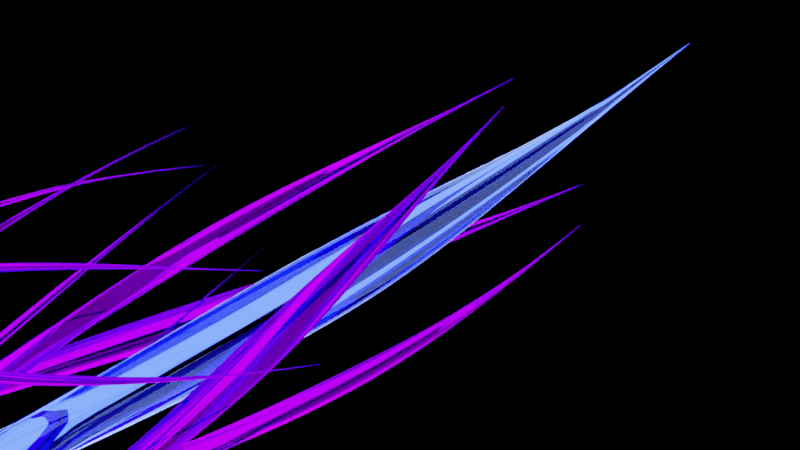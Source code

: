 # Source: untitled.blend  (saved by Blender 2.82.7; exported with 4.5.12 LTS)
import bpy
from mathutils import Matrix  # noqa: F401  (used for matrix-valued properties, if any)

bpy.ops.wm.read_factory_settings(use_empty=True)
scene = bpy.context.scene
scene.name = 'Scene'

# ---- collections
col_collection = bpy.data.collections.new('Collection'); scene.collection.children.link(col_collection)

# ---- materials (node trees are filled in below, after node groups)
mat_material = bpy.data.materials.new('Material')
mat_material.alpha_threshold = 0.0
mat_material.line_color = (0.0, 0.0, 0.0, 1.0)
mat_material_001 = bpy.data.materials.new('Material.001')
mat_new = bpy.data.materials.new('New')
mat_new.alpha_threshold = 0.0
mat_new.line_color = (0.0, 0.0, 0.0, 1.0)

# ---- material node trees
mat_material.use_nodes = True; mat_material.node_tree.nodes.clear()
_N = mat_material.node_tree.nodes; _L = mat_material.node_tree.links
n0 = _N.new('ShaderNodeOutputMaterial'); n0.name = 'Material Output'; n0.location = (438, 300)
n1 = _N.new('ShaderNodeBsdfGlass'); n1.name = 'Glass BSDF'; n1.location = (211, 330)
n1.distribution = 'BECKMANN'
n1.inputs[2].default_value = 1.45
n2 = _N.new('ShaderNodeTexGradient'); n2.name = 'Gradient Texture'; n2.location = (-329, 342)
n3 = _N.new('ShaderNodeValToRGB'); n3.name = 'ColorRamp'; n3.location = (-109, 342)
while len(n3.color_ramp.elements) > 1: n3.color_ramp.elements.remove(n3.color_ramp.elements[-1])
n3.color_ramp.elements[0].position = 0.0; n3.color_ramp.elements[0].color = (0.1434, 0.2147, 0.839, 1.0)
_e = n3.color_ramp.elements.new(1.0); _e.color = (0.01002, 1.0, 1.0, 1.0)
_L.new(n1.outputs[0], n0.inputs[0])
_L.new(n2.outputs[0], n3.inputs[0])
_L.new(n3.outputs[0], n1.inputs[0])
n0.is_active_output = True
mat_material_001.use_nodes = True; mat_material_001.node_tree.nodes.clear()
_N = mat_material_001.node_tree.nodes; _L = mat_material_001.node_tree.links
n0 = _N.new('ShaderNodeOutputMaterial'); n0.name = 'Material Output'; n0.location = (300, 300)
n1 = _N.new('ShaderNodeEmission'); n1.name = 'Emission'; n1.location = (108, 297)
n1.inputs[1].default_value = 10.0
_L.new(n1.outputs[0], n0.inputs[0])
n0.is_active_output = True
mat_new.use_nodes = True; mat_new.node_tree.nodes.clear()
_N = mat_new.node_tree.nodes; _L = mat_new.node_tree.links
n0 = _N.new('ShaderNodeOutputMaterial'); n0.name = 'Material Output'; n0.location = (438, 300)
n1 = _N.new('ShaderNodeBsdfGlass'); n1.name = 'Glass BSDF'; n1.location = (211, 330)
n1.distribution = 'BECKMANN'
n1.inputs[2].default_value = 1.45
n2 = _N.new('ShaderNodeTexGradient'); n2.name = 'Gradient Texture'; n2.location = (-329, 342)
n3 = _N.new('ShaderNodeValToRGB'); n3.name = 'ColorRamp'; n3.location = (-109, 342)
while len(n3.color_ramp.elements) > 1: n3.color_ramp.elements.remove(n3.color_ramp.elements[-1])
n3.color_ramp.elements[0].position = 0.0; n3.color_ramp.elements[0].color = (0.2662, 0.0, 0.6873, 1.0)
_e = n3.color_ramp.elements.new(1.0); _e.color = (0.0, 1.0, 0.7162, 1.0)
_L.new(n1.outputs[0], n0.inputs[0])
_L.new(n2.outputs[0], n3.inputs[0])
_L.new(n3.outputs[0], n1.inputs[0])
n0.is_active_output = True

# ---- world
world_world = bpy.data.worlds.new('World'); scene.world = world_world
world_world.use_nodes = True; world_world.node_tree.nodes.clear()
_N = world_world.node_tree.nodes; _L = world_world.node_tree.links
n0 = _N.new('ShaderNodeOutputWorld'); n0.name = 'World Output'; n0.location = (300, 300)
n1 = _N.new('ShaderNodeBackground'); n1.name = 'Background'; n1.location = (10, 300)
n1.inputs[0].default_value = (0.0, 0.0, 0.0, 1.0)
_L.new(n1.outputs[0], n0.inputs[0])
n0.is_active_output = True
world_world.color = (0.05088, 0.05088, 0.05088)
world_world.use_sun_shadow = False
world_world.sun_shadow_jitter_overblur = 0.0

# ---- cameras
cam_camera_001 = bpy.data.cameras.new('Camera.001')

# ---- meshes
me_cube = bpy.data.meshes.new('Cube')
me_cube.from_pydata([(1.585, -1.136e-08, -8.209e-09), (1.585, -1.136e-08, -8.209e-09), (1.585, -1.136e-08, -8.209e-09), (1.585, -1.136e-08, -8.209e-09), (-1.585, -1.136e-08, -8.209e-09), (-1.585, -1.136e-08, -8.209e-09), (-1.585, -1.136e-08, -8.209e-09), (-1.585, -1.136e-08, -8.209e-09), (1.373, 0.06135, -0.06135), (1.162, 0.1818, -0.1818), (0.9509, 0.3056, -0.3056), (0.7396, 0.3961, -0.3961), (0.5283, 0.4225, -0.4225), (0.317, 0.417, -0.417), (0.1057, 0.4052, -0.4052), (-0.1057, 0.3797, -0.3797), (-0.317, 0.3416, -0.3416), (-0.5283, 0.29, -0.29), (-0.7396, 0.2143, -0.2143), (-0.9509, 0.1413, -0.1413), (-1.162, 0.07084, -0.07084), (-1.373, 0.02103, -0.02103), (1.373, -0.06135, 0.06135), (1.162, -0.1818, 0.1818), (0.9509, -0.3056, 0.3056), (0.7396, -0.3961, 0.3961), (0.5283, -0.4225, 0.4225), (0.317, -0.417, 0.417), (0.1057, -0.4052, 0.4052), (-0.1057, -0.3797, 0.3797), (-0.317, -0.3416, 0.3416), (-0.5283, -0.29, 0.29), (-0.7396, -0.2143, 0.2143), (-0.9509, -0.1413, 0.1413), (-1.162, -0.07084, 0.07084), (-1.373, -0.02103, 0.02103), (-1.373, -0.02103, -0.02103), (-1.162, -0.07084, -0.07084), (-0.9509, -0.1413, -0.1413), (-0.7396, -0.2143, -0.2143), (-0.5283, -0.29, -0.29), (-0.317, -0.3416, -0.3416), (-0.1057, -0.3797, -0.3797), (0.1057, -0.4052, -0.4052), (0.317, -0.417, -0.417), (0.5283, -0.4225, -0.4225), (0.7396, -0.3961, -0.3961), (0.9509, -0.3056, -0.3056), (1.162, -0.1818, -0.1818), (1.373, -0.06135, -0.06135), (-1.373, 0.02103, 0.02103), (-1.162, 0.07084, 0.07084), (-0.9509, 0.1413, 0.1413), (-0.7396, 0.2143, 0.2143), (-0.5283, 0.29, 0.29), (-0.317, 0.3416, 0.3416), (-0.1057, 0.3797, 0.3797), (0.1057, 0.4052, 0.4052), (0.317, 0.417, 0.417), (0.5283, 0.4225, 0.4225), (0.7396, 0.3961, 0.3961), (0.9509, 0.3056, 0.3056), (1.162, 0.1818, 0.1818), (1.373, 0.06135, 0.06135)], [], [(50, 4, 6, 35), (36, 35, 6, 7), (7, 6, 4, 5), (8, 1, 3, 49), (1, 0, 2, 3), (8, 63, 0, 1), (5, 4, 50, 21), (21, 50, 51, 20), (20, 51, 52, 19), (19, 52, 53, 18), (18, 53, 54, 17), (17, 54, 55, 16), (16, 55, 56, 15), (15, 56, 57, 14), (14, 57, 58, 13), (13, 58, 59, 12), (12, 59, 60, 11), (11, 60, 61, 10), (10, 61, 62, 9), (9, 62, 63, 8), (5, 21, 36, 7), (21, 20, 37, 36), (20, 19, 38, 37), (19, 18, 39, 38), (18, 17, 40, 39), (17, 16, 41, 40), (16, 15, 42, 41), (15, 14, 43, 42), (14, 13, 44, 43), (13, 12, 45, 44), (12, 11, 46, 45), (11, 10, 47, 46), (10, 9, 48, 47), (9, 8, 49, 48), (3, 2, 22, 49), (49, 22, 23, 48), (48, 23, 24, 47), (47, 24, 25, 46), (46, 25, 26, 45), (45, 26, 27, 44), (44, 27, 28, 43), (43, 28, 29, 42), (42, 29, 30, 41), (41, 30, 31, 40), (40, 31, 32, 39), (39, 32, 33, 38), (38, 33, 34, 37), (37, 34, 35, 36), (0, 63, 22, 2), (63, 62, 23, 22), (62, 61, 24, 23), (61, 60, 25, 24), (60, 59, 26, 25), (59, 58, 27, 26), (58, 57, 28, 27), (57, 56, 29, 28), (56, 55, 30, 29), (55, 54, 31, 30), (54, 53, 32, 31), (53, 52, 33, 32), (52, 51, 34, 33), (51, 50, 35, 34)])
me_cube.polygons.foreach_set('use_smooth', [True] * 62)
_uv = me_cube.uv_layers.new(name='UVMap')
_uv.uv.foreach_set('vector', [0.8583, 0.5, 0.875, 0.5, 0.875, 0.75, 0.8583, 0.75, 0.375, 0.9833, 0.625, 0.9833, 0.625, 1.0, 0.375, 1.0, 0.375, 0.0, 0.625, 0.0, 0.625, 0.25, 0.375, 0.25, 0.3583, 0.5, 0.375, 0.5, 0.375, 0.75, 0.3583, 0.75, 0.375, 0.5, 0.625, 0.5, 0.625, 0.75, 0.375, 0.75, 0.375, 0.4833, 0.625, 0.4833, 0.625, 0.5, 0.375, 0.5, 0.375, 0.25, 0.625, 0.25, 0.625, 0.2667, 0.375, 0.2667, 0.375, 0.2667, 0.625, 0.2667, 0.625, 0.2833, 0.375, 0.2833, 0.375, 0.2833, 0.625, 0.2833, 0.625, 0.3, 0.375, 0.3, 0.375, 0.3, 0.625, 0.3, 0.625, 0.3167, 0.375, 0.3167, 0.375, 0.3167, 0.625, 0.3167, 0.625, 0.3333, 0.375, 0.3333, 0.375, 0.3333, 0.625, 0.3333, 0.625, 0.35, 0.375, 0.35, 0.375, 0.35, 0.625, 0.35, 0.625, 0.3667, 0.375, 0.3667, 0.375, 0.3667, 0.625, 0.3667, 0.625, 0.3833, 0.375, 0.3833, 0.375, 0.3833, 0.625, 0.3833, 0.625, 0.4, 0.375, 0.4, 0.375, 0.4, 0.625, 0.4, 0.625, 0.4167, 0.375, 0.4167, 0.375, 0.4167, 0.625, 0.4167, 0.625, 0.4333, 0.375, 0.4333, 0.375, 0.4333, 0.625, 0.4333, 0.625, 0.45, 0.375, 0.45, 0.375, 0.45, 0.625, 0.45, 0.625, 0.4667, 0.375, 0.4667, 0.375, 0.4667, 0.625, 0.4667, 0.625, 0.4833, 0.375, 0.4833, 0.125, 0.5, 0.1417, 0.5, 0.1417, 0.75, 0.125, 0.75, 0.1417, 0.5, 0.1583, 0.5, 0.1583, 0.75, 0.1417, 0.75, 0.1583, 0.5, 0.175, 0.5, 0.175, 0.75, 0.1583, 0.75, 0.175, 0.5, 0.1917, 0.5, 0.1917, 0.75, 0.175, 0.75, 0.1917, 0.5, 0.2083, 0.5, 0.2083, 0.75, 0.1917, 0.75, 0.2083, 0.5, 0.225, 0.5, 0.225, 0.75, 0.2083, 0.75, 0.225, 0.5, 0.2417, 0.5, 0.2417, 0.75, 0.225, 0.75, 0.2417, 0.5, 0.2583, 0.5, 0.2583, 0.75, 0.2417, 0.75, 0.2583, 0.5, 0.275, 0.5, 0.275, 0.75, 0.2583, 0.75, 0.275, 0.5, 0.2917, 0.5, 0.2917, 0.75, 0.275, 0.75, 0.2917, 0.5, 0.3083, 0.5, 0.3083, 0.75, 0.2917, 0.75, 0.3083, 0.5, 0.325, 0.5, 0.325, 0.75, 0.3083, 0.75, 0.325, 0.5, 0.3417, 0.5, 0.3417, 0.75, 0.325, 0.75, 0.3417, 0.5, 0.3583, 0.5, 0.3583, 0.75, 0.3417, 0.75, 0.375, 0.75, 0.625, 0.75, 0.625, 0.7667, 0.375, 0.7667, 0.375, 0.7667, 0.625, 0.7667, 0.625, 0.7833, 0.375, 0.7833, 0.375, 0.7833, 0.625, 0.7833, 0.625, 0.8, 0.375, 0.8, 0.375, 0.8, 0.625, 0.8, 0.625, 0.8167, 0.375, 0.8167, 0.375, 0.8167, 0.625, 0.8167, 0.625, 0.8333, 0.375, 0.8333, 0.375, 0.8333, 0.625, 0.8333, 0.625, 0.85, 0.375, 0.85, 0.375, 0.85, 0.625, 0.85, 0.625, 0.8667, 0.375, 0.8667, 0.375, 0.8667, 0.625, 0.8667, 0.625, 0.8833, 0.375, 0.8833, 0.375, 0.8833, 0.625, 0.8833, 0.625, 0.9, 0.375, 0.9, 0.375, 0.9, 0.625, 0.9, 0.625, 0.9167, 0.375, 0.9167, 0.375, 0.9167, 0.625, 0.9167, 0.625, 0.9333, 0.375, 0.9333, 0.375, 0.9333, 0.625, 0.9333, 0.625, 0.95, 0.375, 0.95, 0.375, 0.95, 0.625, 0.95, 0.625, 0.9667, 0.375, 0.9667, 0.375, 0.9667, 0.625, 0.9667, 0.625, 0.9833, 0.375, 0.9833, 0.625, 0.5, 0.6417, 0.5, 0.6417, 0.75, 0.625, 0.75, 0.6417, 0.5, 0.6583, 0.5, 0.6583, 0.75, 0.6417, 0.75, 0.6583, 0.5, 0.675, 0.5, 0.675, 0.75, 0.6583, 0.75, 0.675, 0.5, 0.6917, 0.5, 0.6917, 0.75, 0.675, 0.75, 0.6917, 0.5, 0.7083, 0.5, 0.7083, 0.75, 0.6917, 0.75, 0.7083, 0.5, 0.725, 0.5, 0.725, 0.75, 0.7083, 0.75, 0.725, 0.5, 0.7417, 0.5, 0.7417, 0.75, 0.725, 0.75, 0.7417, 0.5, 0.7583, 0.5, 0.7583, 0.75, 0.7417, 0.75, 0.7583, 0.5, 0.775, 0.5, 0.775, 0.75, 0.7583, 0.75, 0.775, 0.5, 0.7917, 0.5, 0.7917, 0.75, 0.775, 0.75, 0.7917, 0.5, 0.8083, 0.5, 0.8083, 0.75, 0.7917, 0.75, 0.8083, 0.5, 0.825, 0.5, 0.825, 0.75, 0.8083, 0.75, 0.825, 0.5, 0.8417, 0.5, 0.8417, 0.75, 0.825, 0.75, 0.8417, 0.5, 0.8583, 0.5, 0.8583, 0.75, 0.8417, 0.75])
me_cube.materials.append(mat_material)
me_cube.use_remesh_preserve_volume = False
me_cube.use_remesh_preserve_attributes = False
me_cube.use_mirror_vertex_groups = False
me_cube.update()
me_plane = bpy.data.meshes.new('Plane')
me_plane.from_pydata([(-1.0, -1.0, 0.0), (1.0, -1.0, 0.0), (-1.0, 1.0, 0.0), (1.0, 1.0, 0.0)], [], [(0, 1, 3, 2)])
_uv = me_plane.uv_layers.new(name='UVMap')
_uv.uv.foreach_set('vector', [0.0, 0.0, 1.0, 0.0, 1.0, 1.0, 0.0, 1.0])
me_plane.materials.append(mat_material_001)
me_plane.use_remesh_fix_poles = True
me_plane.use_remesh_preserve_attributes = False
me_plane.use_mirror_vertex_groups = False
me_plane.update()
me_plane_001 = bpy.data.meshes.new('Plane.001')
me_plane_001.from_pydata([(-1.0, -1.0, 0.0), (1.0, -1.0, 0.0), (-1.0, 1.0, 0.0), (1.0, 1.0, 0.0)], [], [(0, 1, 3, 2)])
_uv = me_plane_001.uv_layers.new(name='UVMap')
_uv.uv.foreach_set('vector', [0.0, 0.0, 1.0, 0.0, 1.0, 1.0, 0.0, 1.0])
me_plane_001.materials.append(mat_material_001)
me_plane_001.use_remesh_fix_poles = True
me_plane_001.use_remesh_preserve_attributes = False
me_plane_001.use_mirror_vertex_groups = False
me_plane_001.update()
me_cube_001 = bpy.data.meshes.new('Cube.001')
me_cube_001.from_pydata([(0.5413, -0.4369, 2.895), (0.5413, -0.4369, 2.895), (0.5413, -0.4369, 2.895), (0.5413, -0.4369, 2.895), (-1.844, -0.4369, 2.895), (-1.844, -0.4369, 2.895), (-1.844, -0.4369, 2.895), (-1.844, -0.4369, 2.895), (0.4009, -0.4369, 2.893), (0.2779, -0.4369, 2.889), (0.1477, -0.4369, 2.882), (-0.004663, -0.4369, 2.872), (-0.1814, -0.4369, 2.867), (-0.3694, -0.4369, 2.867), (-0.558, -0.4369, 2.869), (-0.7438, -0.4369, 2.873), (-0.9226, -0.4369, 2.878), (-1.092, -0.4369, 2.883), (-1.251, -0.4369, 2.887), (-1.401, -0.4369, 2.891), (-1.546, -0.4369, 2.893), (-1.692, -0.4369, 2.894), (0.3823, -0.4369, 2.904), (0.2259, -0.4369, 2.928), (0.06417, -0.4369, 2.953), (-0.09488, -0.4369, 2.976), (-0.2539, -0.4369, 2.987), (-0.413, -0.4369, 2.987), (-0.572, -0.4369, 2.984), (-0.7311, -0.4369, 2.975), (-0.8901, -0.4369, 2.963), (-1.049, -0.4369, 2.948), (-1.208, -0.4369, 2.933), (-1.367, -0.4369, 2.919), (-1.526, -0.4369, 2.906), (-1.685, -0.4369, 2.898), (-1.688, -0.4401, 2.896), (-1.536, -0.4487, 2.9), (-1.383, -0.4613, 2.905), (-1.228, -0.4767, 2.911), (-1.069, -0.4933, 2.917), (-0.9048, -0.5094, 2.922), (-0.7367, -0.5232, 2.926), (-0.5659, -0.5328, 2.929), (-0.3939, -0.5365, 2.93), (-0.2222, -0.5364, 2.93), (-0.05488, -0.5242, 2.927), (0.1023, -0.4985, 2.918), (0.2504, -0.4695, 2.908), (0.3914, -0.4463, 2.899), (-1.688, -0.4337, 2.896), (-1.536, -0.4251, 2.9), (-1.383, -0.4125, 2.905), (-1.228, -0.3971, 2.911), (-1.069, -0.3805, 2.917), (-0.9048, -0.3644, 2.922), (-0.7367, -0.3506, 2.926), (-0.5659, -0.341, 2.929), (-0.3939, -0.3373, 2.93), (-0.2222, -0.3374, 2.93), (-0.05488, -0.3496, 2.927), (0.1023, -0.3753, 2.918), (0.2504, -0.4043, 2.908), (0.3914, -0.4275, 2.899), (0.5413, 1.701, 0.757), (0.5413, 1.701, 0.757), (0.5413, 1.701, 0.757), (0.5413, 1.701, 0.757), (-1.844, 1.701, 0.757), (-1.844, 1.701, 0.757), (-1.844, 1.701, 0.757), (-1.844, 1.701, 0.757), (0.3914, 1.705, 0.7476), (0.2504, 1.715, 0.7244), (0.1023, 1.725, 0.6954), (-0.05488, 1.733, 0.6697), (-0.2222, 1.736, 0.6575), (-0.3939, 1.736, 0.6575), (-0.5659, 1.735, 0.6611), (-0.7367, 1.733, 0.6707), (-0.9048, 1.728, 0.6846), (-1.069, 1.723, 0.7006), (-1.228, 1.717, 0.7172), (-1.383, 1.711, 0.7326), (-1.536, 1.706, 0.7453), (-1.688, 1.702, 0.7539), (0.3914, 1.705, 0.7664), (0.2504, 1.715, 0.7896), (0.1023, 1.725, 0.8186), (-0.05488, 1.733, 0.8443), (-0.2222, 1.736, 0.8565), (-0.3939, 1.736, 0.8566), (-0.5659, 1.735, 0.853), (-0.7367, 1.733, 0.8433), (-0.9048, 1.728, 0.8295), (-1.069, 1.723, 0.8134), (-1.228, 1.717, 0.7968), (-1.383, 1.711, 0.7815), (-1.536, 1.706, 0.7688), (-1.688, 1.702, 0.7602), (-1.692, 1.7, 0.757), (-1.546, 1.699, 0.757), (-1.401, 1.697, 0.757), (-1.251, 1.693, 0.757), (-1.092, 1.689, 0.757), (-0.9226, 1.684, 0.757), (-0.7438, 1.679, 0.757), (-0.558, 1.675, 0.757), (-0.3694, 1.673, 0.757), (-0.1814, 1.673, 0.757), (-0.004663, 1.679, 0.757), (0.1477, 1.688, 0.757), (0.2779, 1.695, 0.757), (0.4009, 1.699, 0.757), (-1.685, 1.704, 0.757), (-1.526, 1.712, 0.757), (-1.367, 1.725, 0.757), (-1.208, 1.739, 0.757), (-1.049, 1.754, 0.757), (-0.8901, 1.769, 0.757), (-0.7311, 1.781, 0.757), (-0.572, 1.79, 0.757), (-0.413, 1.793, 0.757), (-0.2539, 1.793, 0.757), (-0.09488, 1.782, 0.757), (0.06417, 1.759, 0.757), (0.2259, 1.734, 0.757), (0.3823, 1.71, 0.757), (0.5413, -2.574, 0.757), (0.5413, -2.574, 0.757), (0.5413, -2.574, 0.757), (0.5413, -2.574, 0.757), (-1.844, -2.574, 0.757), (-1.844, -2.574, 0.757), (-1.844, -2.574, 0.757), (-1.844, -2.574, 0.757), (0.3914, -2.578, 0.7476), (0.2504, -2.588, 0.7244), (0.1023, -2.598, 0.6954), (-0.05488, -2.607, 0.6697), (-0.2222, -2.61, 0.6575), (-0.3939, -2.61, 0.6575), (-0.5659, -2.609, 0.6611), (-0.7367, -2.606, 0.6707), (-0.9048, -2.602, 0.6846), (-1.069, -2.597, 0.7006), (-1.228, -2.59, 0.7172), (-1.383, -2.585, 0.7326), (-1.536, -2.579, 0.7453), (-1.688, -2.576, 0.7539), (0.3914, -2.578, 0.7664), (0.2504, -2.588, 0.7896), (0.1023, -2.598, 0.8186), (-0.05488, -2.607, 0.8443), (-0.2222, -2.61, 0.8565), (-0.3939, -2.61, 0.8566), (-0.5659, -2.609, 0.853), (-0.7367, -2.606, 0.8433), (-0.9048, -2.602, 0.8295), (-1.069, -2.597, 0.8134), (-1.228, -2.59, 0.7968), (-1.383, -2.585, 0.7815), (-1.536, -2.579, 0.7688), (-1.688, -2.576, 0.7602), (-1.685, -2.578, 0.757), (-1.526, -2.586, 0.757), (-1.367, -2.598, 0.757), (-1.208, -2.613, 0.757), (-1.049, -2.628, 0.757), (-0.8901, -2.643, 0.757), (-0.7311, -2.655, 0.757), (-0.572, -2.664, 0.757), (-0.413, -2.667, 0.757), (-0.2539, -2.667, 0.757), (-0.09488, -2.656, 0.757), (0.06417, -2.633, 0.757), (0.2259, -2.608, 0.757), (0.3823, -2.584, 0.757), (-1.692, -2.574, 0.757), (-1.546, -2.573, 0.757), (-1.401, -2.57, 0.757), (-1.251, -2.567, 0.757), (-1.092, -2.563, 0.757), (-0.9226, -2.558, 0.757), (-0.7438, -2.553, 0.757), (-0.558, -2.549, 0.757), (-0.3694, -2.547, 0.757), (-0.1814, -2.547, 0.757), (-0.004663, -2.552, 0.757), (0.1477, -2.561, 0.757), (0.2779, -2.569, 0.757), (0.4009, -2.573, 0.757), (0.5413, -0.4369, -1.381), (0.5413, -0.4369, -1.381), (0.5413, -0.4369, -1.381), (0.5413, -0.4369, -1.381), (-1.844, -0.4369, -1.381), (-1.844, -0.4369, -1.381), (-1.844, -0.4369, -1.381), (-1.844, -0.4369, -1.381), (0.3823, -0.4369, -1.39), (0.2259, -0.4369, -1.414), (0.06417, -0.4369, -1.439), (-0.09488, -0.4369, -1.462), (-0.2539, -0.4369, -1.473), (-0.413, -0.4369, -1.473), (-0.572, -0.4369, -1.47), (-0.7311, -0.4369, -1.461), (-0.8901, -0.4369, -1.449), (-1.049, -0.4369, -1.434), (-1.208, -0.4369, -1.419), (-1.367, -0.4369, -1.404), (-1.526, -0.4369, -1.392), (-1.685, -0.4369, -1.384), (0.4009, -0.4369, -1.379), (0.2779, -0.4369, -1.375), (0.1477, -0.4369, -1.367), (-0.004663, -0.4369, -1.358), (-0.1814, -0.4369, -1.353), (-0.3694, -0.4369, -1.353), (-0.558, -0.4369, -1.355), (-0.7438, -0.4369, -1.359), (-0.9226, -0.4369, -1.364), (-1.092, -0.4369, -1.369), (-1.251, -0.4369, -1.373), (-1.401, -0.4369, -1.377), (-1.546, -0.4369, -1.379), (-1.692, -0.4369, -1.38), (-1.688, -0.4401, -1.382), (-1.536, -0.4487, -1.385), (-1.383, -0.4613, -1.391), (-1.228, -0.4767, -1.397), (-1.069, -0.4933, -1.403), (-0.9048, -0.5094, -1.408), (-0.7367, -0.5232, -1.412), (-0.5659, -0.5328, -1.415), (-0.3939, -0.5365, -1.416), (-0.2222, -0.5364, -1.416), (-0.05488, -0.5242, -1.413), (0.1023, -0.4985, -1.404), (0.2504, -0.4695, -1.394), (0.3914, -0.4463, -1.385), (-1.688, -0.4337, -1.382), (-1.536, -0.4251, -1.385), (-1.383, -0.4125, -1.391), (-1.228, -0.3971, -1.397), (-1.069, -0.3805, -1.403), (-0.9048, -0.3644, -1.408), (-0.7367, -0.3506, -1.412), (-0.5659, -0.341, -1.415), (-0.3939, -0.3373, -1.416), (-0.2222, -0.3374, -1.416), (-0.05488, -0.3496, -1.413), (0.1023, -0.3753, -1.404), (0.2504, -0.4043, -1.394), (0.3914, -0.4275, -1.385), (0.5413, 1.075, 2.269), (0.5413, 1.075, 2.269), (0.5413, 1.075, 2.269), (0.5413, 1.075, 2.269), (-1.844, 1.075, 2.269), (-1.844, 1.075, 2.269), (-1.844, 1.075, 2.269), (-1.844, 1.075, 2.269), (0.4009, 1.074, 2.268), (0.2779, 1.071, 2.265), (0.1477, 1.065, 2.259), (-0.004663, 1.059, 2.253), (-0.1814, 1.055, 2.249), (-0.3694, 1.055, 2.249), (-0.558, 1.056, 2.25), (-0.7438, 1.059, 2.253), (-0.9226, 1.063, 2.257), (-1.092, 1.066, 2.26), (-1.251, 1.069, 2.263), (-1.401, 1.072, 2.266), (-1.546, 1.073, 2.267), (-1.692, 1.074, 2.268), (0.3823, 1.081, 2.275), (0.2259, 1.098, 2.292), (0.06417, 1.116, 2.31), (-0.09488, 1.132, 2.326), (-0.2539, 1.14, 2.334), (-0.413, 1.14, 2.334), (-0.572, 1.138, 2.331), (-0.7311, 1.132, 2.325), (-0.8901, 1.123, 2.317), (-1.049, 1.113, 2.307), (-1.208, 1.102, 2.296), (-1.367, 1.091, 2.285), (-1.526, 1.083, 2.277), (-1.685, 1.077, 2.271), (-1.688, 1.073, 2.272), (-1.536, 1.07, 2.28), (-1.383, 1.064, 2.293), (-1.228, 1.058, 2.308), (-1.069, 1.05, 2.324), (-0.9048, 1.043, 2.339), (-0.7367, 1.036, 2.352), (-0.5659, 1.031, 2.361), (-0.3939, 1.029, 2.364), (-0.2222, 1.029, 2.364), (-0.05488, 1.036, 2.353), (0.1023, 1.048, 2.329), (0.2504, 1.061, 2.301), (0.3914, 1.071, 2.278), (-1.688, 1.078, 2.267), (-1.536, 1.086, 2.264), (-1.383, 1.099, 2.258), (-1.228, 1.114, 2.252), (-1.069, 1.13, 2.244), (-0.9048, 1.145, 2.237), (-0.7367, 1.158, 2.23), (-0.5659, 1.167, 2.225), (-0.3939, 1.17, 2.223), (-0.2222, 1.17, 2.223), (-0.05488, 1.159, 2.23), (0.1023, 1.135, 2.242), (0.2504, 1.107, 2.255), (0.3914, 1.084, 2.265), (0.5413, 1.075, -0.7545), (0.5413, 1.075, -0.7545), (0.5413, 1.075, -0.7545), (0.5413, 1.075, -0.7545), (-1.844, 1.075, -0.7545), (-1.844, 1.075, -0.7545), (-1.844, 1.075, -0.7545), (-1.844, 1.075, -0.7545), (0.3914, 1.071, -0.7639), (0.2504, 1.061, -0.7873), (0.1023, 1.048, -0.8149), (-0.05488, 1.036, -0.8389), (-0.2222, 1.029, -0.8501), (-0.3939, 1.029, -0.8501), (-0.5659, 1.031, -0.8468), (-0.7367, 1.036, -0.838), (-0.9048, 1.043, -0.8251), (-1.069, 1.05, -0.8099), (-1.228, 1.058, -0.7939), (-1.383, 1.064, -0.7789), (-1.536, 1.07, -0.7663), (-1.688, 1.073, -0.7577), (0.3914, 1.084, -0.7506), (0.2504, 1.107, -0.7412), (0.1023, 1.135, -0.7278), (-0.05488, 1.159, -0.7154), (-0.2222, 1.17, -0.7094), (-0.3939, 1.17, -0.7093), (-0.5659, 1.167, -0.7112), (-0.7367, 1.158, -0.716), (-0.9048, 1.145, -0.7226), (-1.069, 1.13, -0.7302), (-1.228, 1.114, -0.7376), (-1.383, 1.099, -0.7443), (-1.536, 1.086, -0.7496), (-1.688, 1.078, -0.7532), (-1.692, 1.074, -0.7541), (-1.546, 1.073, -0.7532), (-1.401, 1.072, -0.7516), (-1.251, 1.069, -0.7493), (-1.092, 1.066, -0.7463), (-0.9226, 1.063, -0.7427), (-0.7438, 1.059, -0.7391), (-0.558, 1.056, -0.7362), (-0.3694, 1.055, -0.7351), (-0.1814, 1.055, -0.7351), (-0.004663, 1.059, -0.7388), (0.1477, 1.065, -0.7452), (0.2779, 1.071, -0.7505), (0.4009, 1.074, -0.7535), (-1.685, 1.077, -0.7567), (-1.526, 1.083, -0.7627), (-1.367, 1.091, -0.7714), (-1.208, 1.102, -0.7816), (-1.049, 1.113, -0.7925), (-0.8901, 1.123, -0.8027), (-0.7311, 1.132, -0.8114), (-0.572, 1.138, -0.8174), (-0.413, 1.14, -0.8197), (-0.2539, 1.14, -0.8196), (-0.09488, 1.132, -0.8121), (0.06417, 1.116, -0.7958), (0.2259, 1.098, -0.7778), (0.3823, 1.081, -0.761), (0.5413, -1.948, 2.269), (0.5413, -1.948, 2.269), (0.5413, -1.948, 2.269), (0.5413, -1.948, 2.269), (-1.844, -1.948, 2.269), (-1.844, -1.948, 2.269), (-1.844, -1.948, 2.269), (-1.844, -1.948, 2.269), (0.3914, -1.958, 2.265), (0.2504, -1.981, 2.255), (0.1023, -2.009, 2.242), (-0.05488, -2.033, 2.23), (-0.2222, -2.044, 2.223), (-0.3939, -2.044, 2.223), (-0.5659, -2.041, 2.225), (-0.7367, -2.032, 2.23), (-0.9048, -2.019, 2.237), (-1.069, -2.004, 2.244), (-1.228, -1.988, 2.252), (-1.383, -1.973, 2.258), (-1.536, -1.96, 2.264), (-1.688, -1.952, 2.267), (0.3914, -1.945, 2.278), (0.2504, -1.935, 2.301), (0.1023, -1.922, 2.329), (-0.05488, -1.909, 2.353), (-0.2222, -1.903, 2.364), (-0.3939, -1.903, 2.364), (-0.5659, -1.905, 2.361), (-0.7367, -1.91, 2.352), (-0.9048, -1.917, 2.339), (-1.069, -1.924, 2.324), (-1.228, -1.932, 2.308), (-1.383, -1.938, 2.293), (-1.536, -1.944, 2.28), (-1.688, -1.947, 2.272), (-1.685, -1.951, 2.271), (-1.526, -1.957, 2.277), (-1.367, -1.965, 2.285), (-1.208, -1.976, 2.296), (-1.049, -1.986, 2.307), (-0.8901, -1.997, 2.317), (-0.7311, -2.005, 2.325), (-0.572, -2.011, 2.331), (-0.413, -2.014, 2.334), (-0.2539, -2.014, 2.334), (-0.09488, -2.006, 2.326), (0.06417, -1.99, 2.31), (0.2259, -1.972, 2.292), (0.3823, -1.955, 2.275), (-1.692, -1.948, 2.268), (-1.546, -1.947, 2.267), (-1.401, -1.946, 2.266), (-1.251, -1.943, 2.263), (-1.092, -1.94, 2.26), (-0.9226, -1.937, 2.257), (-0.7438, -1.933, 2.253), (-0.558, -1.93, 2.25), (-0.3694, -1.929, 2.249), (-0.1814, -1.929, 2.249), (-0.004663, -1.933, 2.253), (0.1477, -1.939, 2.259), (0.2779, -1.944, 2.265), (0.4009, -1.947, 2.268), (0.5413, -1.948, -0.7545), (0.5413, -1.948, -0.7545), (0.5413, -1.948, -0.7545), (0.5413, -1.948, -0.7545), (-1.844, -1.948, -0.7545), (-1.844, -1.948, -0.7545), (-1.844, -1.948, -0.7545), (-1.844, -1.948, -0.7545), (0.3823, -1.955, -0.761), (0.2259, -1.972, -0.7778), (0.06417, -1.99, -0.7958), (-0.09488, -2.006, -0.8121), (-0.2539, -2.014, -0.8196), (-0.413, -2.014, -0.8197), (-0.572, -2.011, -0.8174), (-0.7311, -2.005, -0.8114), (-0.8901, -1.997, -0.8027), (-1.049, -1.986, -0.7925), (-1.208, -1.976, -0.7816), (-1.367, -1.965, -0.7714), (-1.526, -1.957, -0.7627), (-1.685, -1.951, -0.7567), (0.4009, -1.947, -0.7535), (0.2779, -1.944, -0.7505), (0.1477, -1.939, -0.7452), (-0.004663, -1.933, -0.7388), (-0.1814, -1.929, -0.7351), (-0.3694, -1.929, -0.7351), (-0.558, -1.93, -0.7362), (-0.7438, -1.933, -0.7391), (-0.9226, -1.937, -0.7427), (-1.092, -1.94, -0.7463), (-1.251, -1.943, -0.7493), (-1.401, -1.946, -0.7516), (-1.546, -1.947, -0.7532), (-1.692, -1.948, -0.7541), (-1.688, -1.952, -0.7532), (-1.536, -1.96, -0.7496), (-1.383, -1.973, -0.7443), (-1.228, -1.988, -0.7376), (-1.069, -2.004, -0.7302), (-0.9048, -2.019, -0.7226), (-0.7367, -2.032, -0.716), (-0.5659, -2.041, -0.7112), (-0.3939, -2.044, -0.7093), (-0.2222, -2.044, -0.7094), (-0.05488, -2.033, -0.7154), (0.1023, -2.009, -0.7278), (0.2504, -1.981, -0.7412), (0.3914, -1.958, -0.7506), (-1.688, -1.947, -0.7577), (-1.536, -1.944, -0.7663), (-1.383, -1.938, -0.7789), (-1.228, -1.932, -0.7939), (-1.069, -1.924, -0.8099), (-0.9048, -1.917, -0.8251), (-0.7367, -1.91, -0.838), (-0.5659, -1.905, -0.8468), (-0.3939, -1.903, -0.8501), (-0.2222, -1.903, -0.8501), (-0.05488, -1.909, -0.8389), (0.1023, -1.922, -0.8149), (0.2504, -1.935, -0.7873), (0.3914, -1.945, -0.7639)], [], [(50, 4, 6, 35), (36, 35, 6, 7), (7, 6, 4, 5), (8, 1, 3, 49), (1, 0, 2, 3), (8, 63, 0, 1), (5, 4, 50, 21), (21, 50, 51, 20), (20, 51, 52, 19), (19, 52, 53, 18), (18, 53, 54, 17), (17, 54, 55, 16), (16, 55, 56, 15), (15, 56, 57, 14), (14, 57, 58, 13), (13, 58, 59, 12), (12, 59, 60, 11), (11, 60, 61, 10), (10, 61, 62, 9), (9, 62, 63, 8), (5, 21, 36, 7), (21, 20, 37, 36), (20, 19, 38, 37), (19, 18, 39, 38), (18, 17, 40, 39), (17, 16, 41, 40), (16, 15, 42, 41), (15, 14, 43, 42), (14, 13, 44, 43), (13, 12, 45, 44), (12, 11, 46, 45), (11, 10, 47, 46), (10, 9, 48, 47), (9, 8, 49, 48), (3, 2, 22, 49), (49, 22, 23, 48), (48, 23, 24, 47), (47, 24, 25, 46), (46, 25, 26, 45), (45, 26, 27, 44), (44, 27, 28, 43), (43, 28, 29, 42), (42, 29, 30, 41), (41, 30, 31, 40), (40, 31, 32, 39), (39, 32, 33, 38), (38, 33, 34, 37), (37, 34, 35, 36), (0, 63, 22, 2), (63, 62, 23, 22), (62, 61, 24, 23), (61, 60, 25, 24), (60, 59, 26, 25), (59, 58, 27, 26), (58, 57, 28, 27), (57, 56, 29, 28), (56, 55, 30, 29), (55, 54, 31, 30), (54, 53, 32, 31), (53, 52, 33, 32), (52, 51, 34, 33), (51, 50, 35, 34), (114, 68, 70, 99), (100, 99, 70, 71), (71, 70, 68, 69), (72, 65, 67, 113), (65, 64, 66, 67), (72, 127, 64, 65), (69, 68, 114, 85), (85, 114, 115, 84), (84, 115, 116, 83), (83, 116, 117, 82), (82, 117, 118, 81), (81, 118, 119, 80), (80, 119, 120, 79), (79, 120, 121, 78), (78, 121, 122, 77), (77, 122, 123, 76), (76, 123, 124, 75), (75, 124, 125, 74), (74, 125, 126, 73), (73, 126, 127, 72), (69, 85, 100, 71), (85, 84, 101, 100), (84, 83, 102, 101), (83, 82, 103, 102), (82, 81, 104, 103), (81, 80, 105, 104), (80, 79, 106, 105), (79, 78, 107, 106), (78, 77, 108, 107), (77, 76, 109, 108), (76, 75, 110, 109), (75, 74, 111, 110), (74, 73, 112, 111), (73, 72, 113, 112), (67, 66, 86, 113), (113, 86, 87, 112), (112, 87, 88, 111), (111, 88, 89, 110), (110, 89, 90, 109), (109, 90, 91, 108), (108, 91, 92, 107), (107, 92, 93, 106), (106, 93, 94, 105), (105, 94, 95, 104), (104, 95, 96, 103), (103, 96, 97, 102), (102, 97, 98, 101), (101, 98, 99, 100), (64, 127, 86, 66), (127, 126, 87, 86), (126, 125, 88, 87), (125, 124, 89, 88), (124, 123, 90, 89), (123, 122, 91, 90), (122, 121, 92, 91), (121, 120, 93, 92), (120, 119, 94, 93), (119, 118, 95, 94), (118, 117, 96, 95), (117, 116, 97, 96), (116, 115, 98, 97), (115, 114, 99, 98), (178, 132, 134, 163), (164, 163, 134, 135), (135, 134, 132, 133), (136, 129, 131, 177), (129, 128, 130, 131), (136, 191, 128, 129), (133, 132, 178, 149), (149, 178, 179, 148), (148, 179, 180, 147), (147, 180, 181, 146), (146, 181, 182, 145), (145, 182, 183, 144), (144, 183, 184, 143), (143, 184, 185, 142), (142, 185, 186, 141), (141, 186, 187, 140), (140, 187, 188, 139), (139, 188, 189, 138), (138, 189, 190, 137), (137, 190, 191, 136), (133, 149, 164, 135), (149, 148, 165, 164), (148, 147, 166, 165), (147, 146, 167, 166), (146, 145, 168, 167), (145, 144, 169, 168), (144, 143, 170, 169), (143, 142, 171, 170), (142, 141, 172, 171), (141, 140, 173, 172), (140, 139, 174, 173), (139, 138, 175, 174), (138, 137, 176, 175), (137, 136, 177, 176), (131, 130, 150, 177), (177, 150, 151, 176), (176, 151, 152, 175), (175, 152, 153, 174), (174, 153, 154, 173), (173, 154, 155, 172), (172, 155, 156, 171), (171, 156, 157, 170), (170, 157, 158, 169), (169, 158, 159, 168), (168, 159, 160, 167), (167, 160, 161, 166), (166, 161, 162, 165), (165, 162, 163, 164), (128, 191, 150, 130), (191, 190, 151, 150), (190, 189, 152, 151), (189, 188, 153, 152), (188, 187, 154, 153), (187, 186, 155, 154), (186, 185, 156, 155), (185, 184, 157, 156), (184, 183, 158, 157), (183, 182, 159, 158), (182, 181, 160, 159), (181, 180, 161, 160), (180, 179, 162, 161), (179, 178, 163, 162), (242, 196, 198, 227), (228, 227, 198, 199), (199, 198, 196, 197), (200, 193, 195, 241), (193, 192, 194, 195), (200, 255, 192, 193), (197, 196, 242, 213), (213, 242, 243, 212), (212, 243, 244, 211), (211, 244, 245, 210), (210, 245, 246, 209), (209, 246, 247, 208), (208, 247, 248, 207), (207, 248, 249, 206), (206, 249, 250, 205), (205, 250, 251, 204), (204, 251, 252, 203), (203, 252, 253, 202), (202, 253, 254, 201), (201, 254, 255, 200), (197, 213, 228, 199), (213, 212, 229, 228), (212, 211, 230, 229), (211, 210, 231, 230), (210, 209, 232, 231), (209, 208, 233, 232), (208, 207, 234, 233), (207, 206, 235, 234), (206, 205, 236, 235), (205, 204, 237, 236), (204, 203, 238, 237), (203, 202, 239, 238), (202, 201, 240, 239), (201, 200, 241, 240), (195, 194, 214, 241), (241, 214, 215, 240), (240, 215, 216, 239), (239, 216, 217, 238), (238, 217, 218, 237), (237, 218, 219, 236), (236, 219, 220, 235), (235, 220, 221, 234), (234, 221, 222, 233), (233, 222, 223, 232), (232, 223, 224, 231), (231, 224, 225, 230), (230, 225, 226, 229), (229, 226, 227, 228), (192, 255, 214, 194), (255, 254, 215, 214), (254, 253, 216, 215), (253, 252, 217, 216), (252, 251, 218, 217), (251, 250, 219, 218), (250, 249, 220, 219), (249, 248, 221, 220), (248, 247, 222, 221), (247, 246, 223, 222), (246, 245, 224, 223), (245, 244, 225, 224), (244, 243, 226, 225), (243, 242, 227, 226), (306, 260, 262, 291), (292, 291, 262, 263), (263, 262, 260, 261), (264, 257, 259, 305), (257, 256, 258, 259), (264, 319, 256, 257), (261, 260, 306, 277), (277, 306, 307, 276), (276, 307, 308, 275), (275, 308, 309, 274), (274, 309, 310, 273), (273, 310, 311, 272), (272, 311, 312, 271), (271, 312, 313, 270), (270, 313, 314, 269), (269, 314, 315, 268), (268, 315, 316, 267), (267, 316, 317, 266), (266, 317, 318, 265), (265, 318, 319, 264), (261, 277, 292, 263), (277, 276, 293, 292), (276, 275, 294, 293), (275, 274, 295, 294), (274, 273, 296, 295), (273, 272, 297, 296), (272, 271, 298, 297), (271, 270, 299, 298), (270, 269, 300, 299), (269, 268, 301, 300), (268, 267, 302, 301), (267, 266, 303, 302), (266, 265, 304, 303), (265, 264, 305, 304), (259, 258, 278, 305), (305, 278, 279, 304), (304, 279, 280, 303), (303, 280, 281, 302), (302, 281, 282, 301), (301, 282, 283, 300), (300, 283, 284, 299), (299, 284, 285, 298), (298, 285, 286, 297), (297, 286, 287, 296), (296, 287, 288, 295), (295, 288, 289, 294), (294, 289, 290, 293), (293, 290, 291, 292), (256, 319, 278, 258), (319, 318, 279, 278), (318, 317, 280, 279), (317, 316, 281, 280), (316, 315, 282, 281), (315, 314, 283, 282), (314, 313, 284, 283), (313, 312, 285, 284), (312, 311, 286, 285), (311, 310, 287, 286), (310, 309, 288, 287), (309, 308, 289, 288), (308, 307, 290, 289), (307, 306, 291, 290), (370, 324, 326, 355), (356, 355, 326, 327), (327, 326, 324, 325), (328, 321, 323, 369), (321, 320, 322, 323), (328, 383, 320, 321), (325, 324, 370, 341), (341, 370, 371, 340), (340, 371, 372, 339), (339, 372, 373, 338), (338, 373, 374, 337), (337, 374, 375, 336), (336, 375, 376, 335), (335, 376, 377, 334), (334, 377, 378, 333), (333, 378, 379, 332), (332, 379, 380, 331), (331, 380, 381, 330), (330, 381, 382, 329), (329, 382, 383, 328), (325, 341, 356, 327), (341, 340, 357, 356), (340, 339, 358, 357), (339, 338, 359, 358), (338, 337, 360, 359), (337, 336, 361, 360), (336, 335, 362, 361), (335, 334, 363, 362), (334, 333, 364, 363), (333, 332, 365, 364), (332, 331, 366, 365), (331, 330, 367, 366), (330, 329, 368, 367), (329, 328, 369, 368), (323, 322, 342, 369), (369, 342, 343, 368), (368, 343, 344, 367), (367, 344, 345, 366), (366, 345, 346, 365), (365, 346, 347, 364), (364, 347, 348, 363), (363, 348, 349, 362), (362, 349, 350, 361), (361, 350, 351, 360), (360, 351, 352, 359), (359, 352, 353, 358), (358, 353, 354, 357), (357, 354, 355, 356), (320, 383, 342, 322), (383, 382, 343, 342), (382, 381, 344, 343), (381, 380, 345, 344), (380, 379, 346, 345), (379, 378, 347, 346), (378, 377, 348, 347), (377, 376, 349, 348), (376, 375, 350, 349), (375, 374, 351, 350), (374, 373, 352, 351), (373, 372, 353, 352), (372, 371, 354, 353), (371, 370, 355, 354), (434, 388, 390, 419), (420, 419, 390, 391), (391, 390, 388, 389), (392, 385, 387, 433), (385, 384, 386, 387), (392, 447, 384, 385), (389, 388, 434, 405), (405, 434, 435, 404), (404, 435, 436, 403), (403, 436, 437, 402), (402, 437, 438, 401), (401, 438, 439, 400), (400, 439, 440, 399), (399, 440, 441, 398), (398, 441, 442, 397), (397, 442, 443, 396), (396, 443, 444, 395), (395, 444, 445, 394), (394, 445, 446, 393), (393, 446, 447, 392), (389, 405, 420, 391), (405, 404, 421, 420), (404, 403, 422, 421), (403, 402, 423, 422), (402, 401, 424, 423), (401, 400, 425, 424), (400, 399, 426, 425), (399, 398, 427, 426), (398, 397, 428, 427), (397, 396, 429, 428), (396, 395, 430, 429), (395, 394, 431, 430), (394, 393, 432, 431), (393, 392, 433, 432), (387, 386, 406, 433), (433, 406, 407, 432), (432, 407, 408, 431), (431, 408, 409, 430), (430, 409, 410, 429), (429, 410, 411, 428), (428, 411, 412, 427), (427, 412, 413, 426), (426, 413, 414, 425), (425, 414, 415, 424), (424, 415, 416, 423), (423, 416, 417, 422), (422, 417, 418, 421), (421, 418, 419, 420), (384, 447, 406, 386), (447, 446, 407, 406), (446, 445, 408, 407), (445, 444, 409, 408), (444, 443, 410, 409), (443, 442, 411, 410), (442, 441, 412, 411), (441, 440, 413, 412), (440, 439, 414, 413), (439, 438, 415, 414), (438, 437, 416, 415), (437, 436, 417, 416), (436, 435, 418, 417), (435, 434, 419, 418), (498, 452, 454, 483), (484, 483, 454, 455), (455, 454, 452, 453), (456, 449, 451, 497), (449, 448, 450, 451), (456, 511, 448, 449), (453, 452, 498, 469), (469, 498, 499, 468), (468, 499, 500, 467), (467, 500, 501, 466), (466, 501, 502, 465), (465, 502, 503, 464), (464, 503, 504, 463), (463, 504, 505, 462), (462, 505, 506, 461), (461, 506, 507, 460), (460, 507, 508, 459), (459, 508, 509, 458), (458, 509, 510, 457), (457, 510, 511, 456), (453, 469, 484, 455), (469, 468, 485, 484), (468, 467, 486, 485), (467, 466, 487, 486), (466, 465, 488, 487), (465, 464, 489, 488), (464, 463, 490, 489), (463, 462, 491, 490), (462, 461, 492, 491), (461, 460, 493, 492), (460, 459, 494, 493), (459, 458, 495, 494), (458, 457, 496, 495), (457, 456, 497, 496), (451, 450, 470, 497), (497, 470, 471, 496), (496, 471, 472, 495), (495, 472, 473, 494), (494, 473, 474, 493), (493, 474, 475, 492), (492, 475, 476, 491), (491, 476, 477, 490), (490, 477, 478, 489), (489, 478, 479, 488), (488, 479, 480, 487), (487, 480, 481, 486), (486, 481, 482, 485), (485, 482, 483, 484), (448, 511, 470, 450), (511, 510, 471, 470), (510, 509, 472, 471), (509, 508, 473, 472), (508, 507, 474, 473), (507, 506, 475, 474), (506, 505, 476, 475), (505, 504, 477, 476), (504, 503, 478, 477), (503, 502, 479, 478), (502, 501, 480, 479), (501, 500, 481, 480), (500, 499, 482, 481), (499, 498, 483, 482)])
me_cube_001.polygons.foreach_set('use_smooth', [True] * 496)
_uv = me_cube_001.uv_layers.new(name='UVMap')
_uv.uv.foreach_set('vector', [0.8583, 0.5, 0.875, 0.5, 0.875, 0.75, 0.8583, 0.75, 0.375, 0.9833, 0.625, 0.9833, 0.625, 1.0, 0.375, 1.0, 0.375, 0.0, 0.625, 0.0, 0.625, 0.25, 0.375, 0.25, 0.3583, 0.5, 0.375, 0.5, 0.375, 0.75, 0.3583, 0.75, 0.375, 0.5, 0.625, 0.5, 0.625, 0.75, 0.375, 0.75, 0.375, 0.4833, 0.625, 0.4833, 0.625, 0.5, 0.375, 0.5, 0.375, 0.25, 0.625, 0.25, 0.625, 0.2667, 0.375, 0.2667, 0.375, 0.2667, 0.625, 0.2667, 0.625, 0.2833, 0.375, 0.2833, 0.375, 0.2833, 0.625, 0.2833, 0.625, 0.3, 0.375, 0.3, 0.375, 0.3, 0.625, 0.3, 0.625, 0.3167, 0.375, 0.3167, 0.375, 0.3167, 0.625, 0.3167, 0.625, 0.3333, 0.375, 0.3333, 0.375, 0.3333, 0.625, 0.3333, 0.625, 0.35, 0.375, 0.35, 0.375, 0.35, 0.625, 0.35, 0.625, 0.3667, 0.375, 0.3667, 0.375, 0.3667, 0.625, 0.3667, 0.625, 0.3833, 0.375, 0.3833, 0.375, 0.3833, 0.625, 0.3833, 0.625, 0.4, 0.375, 0.4, 0.375, 0.4, 0.625, 0.4, 0.625, 0.4167, 0.375, 0.4167, 0.375, 0.4167, 0.625, 0.4167, 0.625, 0.4333, 0.375, 0.4333, 0.375, 0.4333, 0.625, 0.4333, 0.625, 0.45, 0.375, 0.45, 0.375, 0.45, 0.625, 0.45, 0.625, 0.4667, 0.375, 0.4667, 0.375, 0.4667, 0.625, 0.4667, 0.625, 0.4833, 0.375, 0.4833, 0.125, 0.5, 0.1417, 0.5, 0.1417, 0.75, 0.125, 0.75, 0.1417, 0.5, 0.1583, 0.5, 0.1583, 0.75, 0.1417, 0.75, 0.1583, 0.5, 0.175, 0.5, 0.175, 0.75, 0.1583, 0.75, 0.175, 0.5, 0.1917, 0.5, 0.1917, 0.75, 0.175, 0.75, 0.1917, 0.5, 0.2083, 0.5, 0.2083, 0.75, 0.1917, 0.75, 0.2083, 0.5, 0.225, 0.5, 0.225, 0.75, 0.2083, 0.75, 0.225, 0.5, 0.2417, 0.5, 0.2417, 0.75, 0.225, 0.75, 0.2417, 0.5, 0.2583, 0.5, 0.2583, 0.75, 0.2417, 0.75, 0.2583, 0.5, 0.275, 0.5, 0.275, 0.75, 0.2583, 0.75, 0.275, 0.5, 0.2917, 0.5, 0.2917, 0.75, 0.275, 0.75, 0.2917, 0.5, 0.3083, 0.5, 0.3083, 0.75, 0.2917, 0.75, 0.3083, 0.5, 0.325, 0.5, 0.325, 0.75, 0.3083, 0.75, 0.325, 0.5, 0.3417, 0.5, 0.3417, 0.75, 0.325, 0.75, 0.3417, 0.5, 0.3583, 0.5, 0.3583, 0.75, 0.3417, 0.75, 0.375, 0.75, 0.625, 0.75, 0.625, 0.7667, 0.375, 0.7667, 0.375, 0.7667, 0.625, 0.7667, 0.625, 0.7833, 0.375, 0.7833, 0.375, 0.7833, 0.625, 0.7833, 0.625, 0.8, 0.375, 0.8, 0.375, 0.8, 0.625, 0.8, 0.625, 0.8167, 0.375, 0.8167, 0.375, 0.8167, 0.625, 0.8167, 0.625, 0.8333, 0.375, 0.8333, 0.375, 0.8333, 0.625, 0.8333, 0.625, 0.85, 0.375, 0.85, 0.375, 0.85, 0.625, 0.85, 0.625, 0.8667, 0.375, 0.8667, 0.375, 0.8667, 0.625, 0.8667, 0.625, 0.8833, 0.375, 0.8833, 0.375, 0.8833, 0.625, 0.8833, 0.625, 0.9, 0.375, 0.9, 0.375, 0.9, 0.625, 0.9, 0.625, 0.9167, 0.375, 0.9167, 0.375, 0.9167, 0.625, 0.9167, 0.625, 0.9333, 0.375, 0.9333, 0.375, 0.9333, 0.625, 0.9333, 0.625, 0.95, 0.375, 0.95, 0.375, 0.95, 0.625, 0.95, 0.625, 0.9667, 0.375, 0.9667, 0.375, 0.9667, 0.625, 0.9667, 0.625, 0.9833, 0.375, 0.9833, 0.625, 0.5, 0.6417, 0.5, 0.6417, 0.75, 0.625, 0.75, 0.6417, 0.5, 0.6583, 0.5, 0.6583, 0.75, 0.6417, 0.75, 0.6583, 0.5, 0.675, 0.5, 0.675, 0.75, 0.6583, 0.75, 0.675, 0.5, 0.6917, 0.5, 0.6917, 0.75, 0.675, 0.75, 0.6917, 0.5, 0.7083, 0.5, 0.7083, 0.75, 0.6917, 0.75, 0.7083, 0.5, 0.725, 0.5, 0.725, 0.75, 0.7083, 0.75, 0.725, 0.5, 0.7417, 0.5, 0.7417, 0.75, 0.725, 0.75, 0.7417, 0.5, 0.7583, 0.5, 0.7583, 0.75, 0.7417, 0.75, 0.7583, 0.5, 0.775, 0.5, 0.775, 0.75, 0.7583, 0.75, 0.775, 0.5, 0.7917, 0.5, 0.7917, 0.75, 0.775, 0.75, 0.7917, 0.5, 0.8083, 0.5, 0.8083, 0.75, 0.7917, 0.75, 0.8083, 0.5, 0.825, 0.5, 0.825, 0.75, 0.8083, 0.75, 0.825, 0.5, 0.8417, 0.5, 0.8417, 0.75, 0.825, 0.75, 0.8417, 0.5, 0.8583, 0.5, 0.8583, 0.75, 0.8417, 0.75, 0.8583, 0.5, 0.875, 0.5, 0.875, 0.75, 0.8583, 0.75, 0.375, 0.9833, 0.625, 0.9833, 0.625, 1.0, 0.375, 1.0, 0.375, 0.0, 0.625, 0.0, 0.625, 0.25, 0.375, 0.25, 0.3583, 0.5, 0.375, 0.5, 0.375, 0.75, 0.3583, 0.75, 0.375, 0.5, 0.625, 0.5, 0.625, 0.75, 0.375, 0.75, 0.375, 0.4833, 0.625, 0.4833, 0.625, 0.5, 0.375, 0.5, 0.375, 0.25, 0.625, 0.25, 0.625, 0.2667, 0.375, 0.2667, 0.375, 0.2667, 0.625, 0.2667, 0.625, 0.2833, 0.375, 0.2833, 0.375, 0.2833, 0.625, 0.2833, 0.625, 0.3, 0.375, 0.3, 0.375, 0.3, 0.625, 0.3, 0.625, 0.3167, 0.375, 0.3167, 0.375, 0.3167, 0.625, 0.3167, 0.625, 0.3333, 0.375, 0.3333, 0.375, 0.3333, 0.625, 0.3333, 0.625, 0.35, 0.375, 0.35, 0.375, 0.35, 0.625, 0.35, 0.625, 0.3667, 0.375, 0.3667, 0.375, 0.3667, 0.625, 0.3667, 0.625, 0.3833, 0.375, 0.3833, 0.375, 0.3833, 0.625, 0.3833, 0.625, 0.4, 0.375, 0.4, 0.375, 0.4, 0.625, 0.4, 0.625, 0.4167, 0.375, 0.4167, 0.375, 0.4167, 0.625, 0.4167, 0.625, 0.4333, 0.375, 0.4333, 0.375, 0.4333, 0.625, 0.4333, 0.625, 0.45, 0.375, 0.45, 0.375, 0.45, 0.625, 0.45, 0.625, 0.4667, 0.375, 0.4667, 0.375, 0.4667, 0.625, 0.4667, 0.625, 0.4833, 0.375, 0.4833, 0.125, 0.5, 0.1417, 0.5, 0.1417, 0.75, 0.125, 0.75, 0.1417, 0.5, 0.1583, 0.5, 0.1583, 0.75, 0.1417, 0.75, 0.1583, 0.5, 0.175, 0.5, 0.175, 0.75, 0.1583, 0.75, 0.175, 0.5, 0.1917, 0.5, 0.1917, 0.75, 0.175, 0.75, 0.1917, 0.5, 0.2083, 0.5, 0.2083, 0.75, 0.1917, 0.75, 0.2083, 0.5, 0.225, 0.5, 0.225, 0.75, 0.2083, 0.75, 0.225, 0.5, 0.2417, 0.5, 0.2417, 0.75, 0.225, 0.75, 0.2417, 0.5, 0.2583, 0.5, 0.2583, 0.75, 0.2417, 0.75, 0.2583, 0.5, 0.275, 0.5, 0.275, 0.75, 0.2583, 0.75, 0.275, 0.5, 0.2917, 0.5, 0.2917, 0.75, 0.275, 0.75, 0.2917, 0.5, 0.3083, 0.5, 0.3083, 0.75, 0.2917, 0.75, 0.3083, 0.5, 0.325, 0.5, 0.325, 0.75, 0.3083, 0.75, 0.325, 0.5, 0.3417, 0.5, 0.3417, 0.75, 0.325, 0.75, 0.3417, 0.5, 0.3583, 0.5, 0.3583, 0.75, 0.3417, 0.75, 0.375, 0.75, 0.625, 0.75, 0.625, 0.7667, 0.375, 0.7667, 0.375, 0.7667, 0.625, 0.7667, 0.625, 0.7833, 0.375, 0.7833, 0.375, 0.7833, 0.625, 0.7833, 0.625, 0.8, 0.375, 0.8, 0.375, 0.8, 0.625, 0.8, 0.625, 0.8167, 0.375, 0.8167, 0.375, 0.8167, 0.625, 0.8167, 0.625, 0.8333, 0.375, 0.8333, 0.375, 0.8333, 0.625, 0.8333, 0.625, 0.85, 0.375, 0.85, 0.375, 0.85, 0.625, 0.85, 0.625, 0.8667, 0.375, 0.8667, 0.375, 0.8667, 0.625, 0.8667, 0.625, 0.8833, 0.375, 0.8833, 0.375, 0.8833, 0.625, 0.8833, 0.625, 0.9, 0.375, 0.9, 0.375, 0.9, 0.625, 0.9, 0.625, 0.9167, 0.375, 0.9167, 0.375, 0.9167, 0.625, 0.9167, 0.625, 0.9333, 0.375, 0.9333, 0.375, 0.9333, 0.625, 0.9333, 0.625, 0.95, 0.375, 0.95, 0.375, 0.95, 0.625, 0.95, 0.625, 0.9667, 0.375, 0.9667, 0.375, 0.9667, 0.625, 0.9667, 0.625, 0.9833, 0.375, 0.9833, 0.625, 0.5, 0.6417, 0.5, 0.6417, 0.75, 0.625, 0.75, 0.6417, 0.5, 0.6583, 0.5, 0.6583, 0.75, 0.6417, 0.75, 0.6583, 0.5, 0.675, 0.5, 0.675, 0.75, 0.6583, 0.75, 0.675, 0.5, 0.6917, 0.5, 0.6917, 0.75, 0.675, 0.75, 0.6917, 0.5, 0.7083, 0.5, 0.7083, 0.75, 0.6917, 0.75, 0.7083, 0.5, 0.725, 0.5, 0.725, 0.75, 0.7083, 0.75, 0.725, 0.5, 0.7417, 0.5, 0.7417, 0.75, 0.725, 0.75, 0.7417, 0.5, 0.7583, 0.5, 0.7583, 0.75, 0.7417, 0.75, 0.7583, 0.5, 0.775, 0.5, 0.775, 0.75, 0.7583, 0.75, 0.775, 0.5, 0.7917, 0.5, 0.7917, 0.75, 0.775, 0.75, 0.7917, 0.5, 0.8083, 0.5, 0.8083, 0.75, 0.7917, 0.75, 0.8083, 0.5, 0.825, 0.5, 0.825, 0.75, 0.8083, 0.75, 0.825, 0.5, 0.8417, 0.5, 0.8417, 0.75, 0.825, 0.75, 0.8417, 0.5, 0.8583, 0.5, 0.8583, 0.75, 0.8417, 0.75, 0.8583, 0.5, 0.875, 0.5, 0.875, 0.75, 0.8583, 0.75, 0.375, 0.9833, 0.625, 0.9833, 0.625, 1.0, 0.375, 1.0, 0.375, 0.0, 0.625, 0.0, 0.625, 0.25, 0.375, 0.25, 0.3583, 0.5, 0.375, 0.5, 0.375, 0.75, 0.3583, 0.75, 0.375, 0.5, 0.625, 0.5, 0.625, 0.75, 0.375, 0.75, 0.375, 0.4833, 0.625, 0.4833, 0.625, 0.5, 0.375, 0.5, 0.375, 0.25, 0.625, 0.25, 0.625, 0.2667, 0.375, 0.2667, 0.375, 0.2667, 0.625, 0.2667, 0.625, 0.2833, 0.375, 0.2833, 0.375, 0.2833, 0.625, 0.2833, 0.625, 0.3, 0.375, 0.3, 0.375, 0.3, 0.625, 0.3, 0.625, 0.3167, 0.375, 0.3167, 0.375, 0.3167, 0.625, 0.3167, 0.625, 0.3333, 0.375, 0.3333, 0.375, 0.3333, 0.625, 0.3333, 0.625, 0.35, 0.375, 0.35, 0.375, 0.35, 0.625, 0.35, 0.625, 0.3667, 0.375, 0.3667, 0.375, 0.3667, 0.625, 0.3667, 0.625, 0.3833, 0.375, 0.3833, 0.375, 0.3833, 0.625, 0.3833, 0.625, 0.4, 0.375, 0.4, 0.375, 0.4, 0.625, 0.4, 0.625, 0.4167, 0.375, 0.4167, 0.375, 0.4167, 0.625, 0.4167, 0.625, 0.4333, 0.375, 0.4333, 0.375, 0.4333, 0.625, 0.4333, 0.625, 0.45, 0.375, 0.45, 0.375, 0.45, 0.625, 0.45, 0.625, 0.4667, 0.375, 0.4667, 0.375, 0.4667, 0.625, 0.4667, 0.625, 0.4833, 0.375, 0.4833, 0.125, 0.5, 0.1417, 0.5, 0.1417, 0.75, 0.125, 0.75, 0.1417, 0.5, 0.1583, 0.5, 0.1583, 0.75, 0.1417, 0.75, 0.1583, 0.5, 0.175, 0.5, 0.175, 0.75, 0.1583, 0.75, 0.175, 0.5, 0.1917, 0.5, 0.1917, 0.75, 0.175, 0.75, 0.1917, 0.5, 0.2083, 0.5, 0.2083, 0.75, 0.1917, 0.75, 0.2083, 0.5, 0.225, 0.5, 0.225, 0.75, 0.2083, 0.75, 0.225, 0.5, 0.2417, 0.5, 0.2417, 0.75, 0.225, 0.75, 0.2417, 0.5, 0.2583, 0.5, 0.2583, 0.75, 0.2417, 0.75, 0.2583, 0.5, 0.275, 0.5, 0.275, 0.75, 0.2583, 0.75, 0.275, 0.5, 0.2917, 0.5, 0.2917, 0.75, 0.275, 0.75, 0.2917, 0.5, 0.3083, 0.5, 0.3083, 0.75, 0.2917, 0.75, 0.3083, 0.5, 0.325, 0.5, 0.325, 0.75, 0.3083, 0.75, 0.325, 0.5, 0.3417, 0.5, 0.3417, 0.75, 0.325, 0.75, 0.3417, 0.5, 0.3583, 0.5, 0.3583, 0.75, 0.3417, 0.75, 0.375, 0.75, 0.625, 0.75, 0.625, 0.7667, 0.375, 0.7667, 0.375, 0.7667, 0.625, 0.7667, 0.625, 0.7833, 0.375, 0.7833, 0.375, 0.7833, 0.625, 0.7833, 0.625, 0.8, 0.375, 0.8, 0.375, 0.8, 0.625, 0.8, 0.625, 0.8167, 0.375, 0.8167, 0.375, 0.8167, 0.625, 0.8167, 0.625, 0.8333, 0.375, 0.8333, 0.375, 0.8333, 0.625, 0.8333, 0.625, 0.85, 0.375, 0.85, 0.375, 0.85, 0.625, 0.85, 0.625, 0.8667, 0.375, 0.8667, 0.375, 0.8667, 0.625, 0.8667, 0.625, 0.8833, 0.375, 0.8833, 0.375, 0.8833, 0.625, 0.8833, 0.625, 0.9, 0.375, 0.9, 0.375, 0.9, 0.625, 0.9, 0.625, 0.9167, 0.375, 0.9167, 0.375, 0.9167, 0.625, 0.9167, 0.625, 0.9333, 0.375, 0.9333, 0.375, 0.9333, 0.625, 0.9333, 0.625, 0.95, 0.375, 0.95, 0.375, 0.95, 0.625, 0.95, 0.625, 0.9667, 0.375, 0.9667, 0.375, 0.9667, 0.625, 0.9667, 0.625, 0.9833, 0.375, 0.9833, 0.625, 0.5, 0.6417, 0.5, 0.6417, 0.75, 0.625, 0.75, 0.6417, 0.5, 0.6583, 0.5, 0.6583, 0.75, 0.6417, 0.75, 0.6583, 0.5, 0.675, 0.5, 0.675, 0.75, 0.6583, 0.75, 0.675, 0.5, 0.6917, 0.5, 0.6917, 0.75, 0.675, 0.75, 0.6917, 0.5, 0.7083, 0.5, 0.7083, 0.75, 0.6917, 0.75, 0.7083, 0.5, 0.725, 0.5, 0.725, 0.75, 0.7083, 0.75, 0.725, 0.5, 0.7417, 0.5, 0.7417, 0.75, 0.725, 0.75, 0.7417, 0.5, 0.7583, 0.5, 0.7583, 0.75, 0.7417, 0.75, 0.7583, 0.5, 0.775, 0.5, 0.775, 0.75, 0.7583, 0.75, 0.775, 0.5, 0.7917, 0.5, 0.7917, 0.75, 0.775, 0.75, 0.7917, 0.5, 0.8083, 0.5, 0.8083, 0.75, 0.7917, 0.75, 0.8083, 0.5, 0.825, 0.5, 0.825, 0.75, 0.8083, 0.75, 0.825, 0.5, 0.8417, 0.5, 0.8417, 0.75, 0.825, 0.75, 0.8417, 0.5, 0.8583, 0.5, 0.8583, 0.75, 0.8417, 0.75, 0.8583, 0.5, 0.875, 0.5, 0.875, 0.75, 0.8583, 0.75, 0.375, 0.9833, 0.625, 0.9833, 0.625, 1.0, 0.375, 1.0, 0.375, 0.0, 0.625, 0.0, 0.625, 0.25, 0.375, 0.25, 0.3583, 0.5, 0.375, 0.5, 0.375, 0.75, 0.3583, 0.75, 0.375, 0.5, 0.625, 0.5, 0.625, 0.75, 0.375, 0.75, 0.375, 0.4833, 0.625, 0.4833, 0.625, 0.5, 0.375, 0.5, 0.375, 0.25, 0.625, 0.25, 0.625, 0.2667, 0.375, 0.2667, 0.375, 0.2667, 0.625, 0.2667, 0.625, 0.2833, 0.375, 0.2833, 0.375, 0.2833, 0.625, 0.2833, 0.625, 0.3, 0.375, 0.3, 0.375, 0.3, 0.625, 0.3, 0.625, 0.3167, 0.375, 0.3167, 0.375, 0.3167, 0.625, 0.3167, 0.625, 0.3333, 0.375, 0.3333, 0.375, 0.3333, 0.625, 0.3333, 0.625, 0.35, 0.375, 0.35, 0.375, 0.35, 0.625, 0.35, 0.625, 0.3667, 0.375, 0.3667, 0.375, 0.3667, 0.625, 0.3667, 0.625, 0.3833, 0.375, 0.3833, 0.375, 0.3833, 0.625, 0.3833, 0.625, 0.4, 0.375, 0.4, 0.375, 0.4, 0.625, 0.4, 0.625, 0.4167, 0.375, 0.4167, 0.375, 0.4167, 0.625, 0.4167, 0.625, 0.4333, 0.375, 0.4333, 0.375, 0.4333, 0.625, 0.4333, 0.625, 0.45, 0.375, 0.45, 0.375, 0.45, 0.625, 0.45, 0.625, 0.4667, 0.375, 0.4667, 0.375, 0.4667, 0.625, 0.4667, 0.625, 0.4833, 0.375, 0.4833, 0.125, 0.5, 0.1417, 0.5, 0.1417, 0.75, 0.125, 0.75, 0.1417, 0.5, 0.1583, 0.5, 0.1583, 0.75, 0.1417, 0.75, 0.1583, 0.5, 0.175, 0.5, 0.175, 0.75, 0.1583, 0.75, 0.175, 0.5, 0.1917, 0.5, 0.1917, 0.75, 0.175, 0.75, 0.1917, 0.5, 0.2083, 0.5, 0.2083, 0.75, 0.1917, 0.75, 0.2083, 0.5, 0.225, 0.5, 0.225, 0.75, 0.2083, 0.75, 0.225, 0.5, 0.2417, 0.5, 0.2417, 0.75, 0.225, 0.75, 0.2417, 0.5, 0.2583, 0.5, 0.2583, 0.75, 0.2417, 0.75, 0.2583, 0.5, 0.275, 0.5, 0.275, 0.75, 0.2583, 0.75, 0.275, 0.5, 0.2917, 0.5, 0.2917, 0.75, 0.275, 0.75, 0.2917, 0.5, 0.3083, 0.5, 0.3083, 0.75, 0.2917, 0.75, 0.3083, 0.5, 0.325, 0.5, 0.325, 0.75, 0.3083, 0.75, 0.325, 0.5, 0.3417, 0.5, 0.3417, 0.75, 0.325, 0.75, 0.3417, 0.5, 0.3583, 0.5, 0.3583, 0.75, 0.3417, 0.75, 0.375, 0.75, 0.625, 0.75, 0.625, 0.7667, 0.375, 0.7667, 0.375, 0.7667, 0.625, 0.7667, 0.625, 0.7833, 0.375, 0.7833, 0.375, 0.7833, 0.625, 0.7833, 0.625, 0.8, 0.375, 0.8, 0.375, 0.8, 0.625, 0.8, 0.625, 0.8167, 0.375, 0.8167, 0.375, 0.8167, 0.625, 0.8167, 0.625, 0.8333, 0.375, 0.8333, 0.375, 0.8333, 0.625, 0.8333, 0.625, 0.85, 0.375, 0.85, 0.375, 0.85, 0.625, 0.85, 0.625, 0.8667, 0.375, 0.8667, 0.375, 0.8667, 0.625, 0.8667, 0.625, 0.8833, 0.375, 0.8833, 0.375, 0.8833, 0.625, 0.8833, 0.625, 0.9, 0.375, 0.9, 0.375, 0.9, 0.625, 0.9, 0.625, 0.9167, 0.375, 0.9167, 0.375, 0.9167, 0.625, 0.9167, 0.625, 0.9333, 0.375, 0.9333, 0.375, 0.9333, 0.625, 0.9333, 0.625, 0.95, 0.375, 0.95, 0.375, 0.95, 0.625, 0.95, 0.625, 0.9667, 0.375, 0.9667, 0.375, 0.9667, 0.625, 0.9667, 0.625, 0.9833, 0.375, 0.9833, 0.625, 0.5, 0.6417, 0.5, 0.6417, 0.75, 0.625, 0.75, 0.6417, 0.5, 0.6583, 0.5, 0.6583, 0.75, 0.6417, 0.75, 0.6583, 0.5, 0.675, 0.5, 0.675, 0.75, 0.6583, 0.75, 0.675, 0.5, 0.6917, 0.5, 0.6917, 0.75, 0.675, 0.75, 0.6917, 0.5, 0.7083, 0.5, 0.7083, 0.75, 0.6917, 0.75, 0.7083, 0.5, 0.725, 0.5, 0.725, 0.75, 0.7083, 0.75, 0.725, 0.5, 0.7417, 0.5, 0.7417, 0.75, 0.725, 0.75, 0.7417, 0.5, 0.7583, 0.5, 0.7583, 0.75, 0.7417, 0.75, 0.7583, 0.5, 0.775, 0.5, 0.775, 0.75, 0.7583, 0.75, 0.775, 0.5, 0.7917, 0.5, 0.7917, 0.75, 0.775, 0.75, 0.7917, 0.5, 0.8083, 0.5, 0.8083, 0.75, 0.7917, 0.75, 0.8083, 0.5, 0.825, 0.5, 0.825, 0.75, 0.8083, 0.75, 0.825, 0.5, 0.8417, 0.5, 0.8417, 0.75, 0.825, 0.75, 0.8417, 0.5, 0.8583, 0.5, 0.8583, 0.75, 0.8417, 0.75, 0.8583, 0.5, 0.875, 0.5, 0.875, 0.75, 0.8583, 0.75, 0.375, 0.9833, 0.625, 0.9833, 0.625, 1.0, 0.375, 1.0, 0.375, 0.0, 0.625, 0.0, 0.625, 0.25, 0.375, 0.25, 0.3583, 0.5, 0.375, 0.5, 0.375, 0.75, 0.3583, 0.75, 0.375, 0.5, 0.625, 0.5, 0.625, 0.75, 0.375, 0.75, 0.375, 0.4833, 0.625, 0.4833, 0.625, 0.5, 0.375, 0.5, 0.375, 0.25, 0.625, 0.25, 0.625, 0.2667, 0.375, 0.2667, 0.375, 0.2667, 0.625, 0.2667, 0.625, 0.2833, 0.375, 0.2833, 0.375, 0.2833, 0.625, 0.2833, 0.625, 0.3, 0.375, 0.3, 0.375, 0.3, 0.625, 0.3, 0.625, 0.3167, 0.375, 0.3167, 0.375, 0.3167, 0.625, 0.3167, 0.625, 0.3333, 0.375, 0.3333, 0.375, 0.3333, 0.625, 0.3333, 0.625, 0.35, 0.375, 0.35, 0.375, 0.35, 0.625, 0.35, 0.625, 0.3667, 0.375, 0.3667, 0.375, 0.3667, 0.625, 0.3667, 0.625, 0.3833, 0.375, 0.3833, 0.375, 0.3833, 0.625, 0.3833, 0.625, 0.4, 0.375, 0.4, 0.375, 0.4, 0.625, 0.4, 0.625, 0.4167, 0.375, 0.4167, 0.375, 0.4167, 0.625, 0.4167, 0.625, 0.4333, 0.375, 0.4333, 0.375, 0.4333, 0.625, 0.4333, 0.625, 0.45, 0.375, 0.45, 0.375, 0.45, 0.625, 0.45, 0.625, 0.4667, 0.375, 0.4667, 0.375, 0.4667, 0.625, 0.4667, 0.625, 0.4833, 0.375, 0.4833, 0.125, 0.5, 0.1417, 0.5, 0.1417, 0.75, 0.125, 0.75, 0.1417, 0.5, 0.1583, 0.5, 0.1583, 0.75, 0.1417, 0.75, 0.1583, 0.5, 0.175, 0.5, 0.175, 0.75, 0.1583, 0.75, 0.175, 0.5, 0.1917, 0.5, 0.1917, 0.75, 0.175, 0.75, 0.1917, 0.5, 0.2083, 0.5, 0.2083, 0.75, 0.1917, 0.75, 0.2083, 0.5, 0.225, 0.5, 0.225, 0.75, 0.2083, 0.75, 0.225, 0.5, 0.2417, 0.5, 0.2417, 0.75, 0.225, 0.75, 0.2417, 0.5, 0.2583, 0.5, 0.2583, 0.75, 0.2417, 0.75, 0.2583, 0.5, 0.275, 0.5, 0.275, 0.75, 0.2583, 0.75, 0.275, 0.5, 0.2917, 0.5, 0.2917, 0.75, 0.275, 0.75, 0.2917, 0.5, 0.3083, 0.5, 0.3083, 0.75, 0.2917, 0.75, 0.3083, 0.5, 0.325, 0.5, 0.325, 0.75, 0.3083, 0.75, 0.325, 0.5, 0.3417, 0.5, 0.3417, 0.75, 0.325, 0.75, 0.3417, 0.5, 0.3583, 0.5, 0.3583, 0.75, 0.3417, 0.75, 0.375, 0.75, 0.625, 0.75, 0.625, 0.7667, 0.375, 0.7667, 0.375, 0.7667, 0.625, 0.7667, 0.625, 0.7833, 0.375, 0.7833, 0.375, 0.7833, 0.625, 0.7833, 0.625, 0.8, 0.375, 0.8, 0.375, 0.8, 0.625, 0.8, 0.625, 0.8167, 0.375, 0.8167, 0.375, 0.8167, 0.625, 0.8167, 0.625, 0.8333, 0.375, 0.8333, 0.375, 0.8333, 0.625, 0.8333, 0.625, 0.85, 0.375, 0.85, 0.375, 0.85, 0.625, 0.85, 0.625, 0.8667, 0.375, 0.8667, 0.375, 0.8667, 0.625, 0.8667, 0.625, 0.8833, 0.375, 0.8833, 0.375, 0.8833, 0.625, 0.8833, 0.625, 0.9, 0.375, 0.9, 0.375, 0.9, 0.625, 0.9, 0.625, 0.9167, 0.375, 0.9167, 0.375, 0.9167, 0.625, 0.9167, 0.625, 0.9333, 0.375, 0.9333, 0.375, 0.9333, 0.625, 0.9333, 0.625, 0.95, 0.375, 0.95, 0.375, 0.95, 0.625, 0.95, 0.625, 0.9667, 0.375, 0.9667, 0.375, 0.9667, 0.625, 0.9667, 0.625, 0.9833, 0.375, 0.9833, 0.625, 0.5, 0.6417, 0.5, 0.6417, 0.75, 0.625, 0.75, 0.6417, 0.5, 0.6583, 0.5, 0.6583, 0.75, 0.6417, 0.75, 0.6583, 0.5, 0.675, 0.5, 0.675, 0.75, 0.6583, 0.75, 0.675, 0.5, 0.6917, 0.5, 0.6917, 0.75, 0.675, 0.75, 0.6917, 0.5, 0.7083, 0.5, 0.7083, 0.75, 0.6917, 0.75, 0.7083, 0.5, 0.725, 0.5, 0.725, 0.75, 0.7083, 0.75, 0.725, 0.5, 0.7417, 0.5, 0.7417, 0.75, 0.725, 0.75, 0.7417, 0.5, 0.7583, 0.5, 0.7583, 0.75, 0.7417, 0.75, 0.7583, 0.5, 0.775, 0.5, 0.775, 0.75, 0.7583, 0.75, 0.775, 0.5, 0.7917, 0.5, 0.7917, 0.75, 0.775, 0.75, 0.7917, 0.5, 0.8083, 0.5, 0.8083, 0.75, 0.7917, 0.75, 0.8083, 0.5, 0.825, 0.5, 0.825, 0.75, 0.8083, 0.75, 0.825, 0.5, 0.8417, 0.5, 0.8417, 0.75, 0.825, 0.75, 0.8417, 0.5, 0.8583, 0.5, 0.8583, 0.75, 0.8417, 0.75, 0.8583, 0.5, 0.875, 0.5, 0.875, 0.75, 0.8583, 0.75, 0.375, 0.9833, 0.625, 0.9833, 0.625, 1.0, 0.375, 1.0, 0.375, 0.0, 0.625, 0.0, 0.625, 0.25, 0.375, 0.25, 0.3583, 0.5, 0.375, 0.5, 0.375, 0.75, 0.3583, 0.75, 0.375, 0.5, 0.625, 0.5, 0.625, 0.75, 0.375, 0.75, 0.375, 0.4833, 0.625, 0.4833, 0.625, 0.5, 0.375, 0.5, 0.375, 0.25, 0.625, 0.25, 0.625, 0.2667, 0.375, 0.2667, 0.375, 0.2667, 0.625, 0.2667, 0.625, 0.2833, 0.375, 0.2833, 0.375, 0.2833, 0.625, 0.2833, 0.625, 0.3, 0.375, 0.3, 0.375, 0.3, 0.625, 0.3, 0.625, 0.3167, 0.375, 0.3167, 0.375, 0.3167, 0.625, 0.3167, 0.625, 0.3333, 0.375, 0.3333, 0.375, 0.3333, 0.625, 0.3333, 0.625, 0.35, 0.375, 0.35, 0.375, 0.35, 0.625, 0.35, 0.625, 0.3667, 0.375, 0.3667, 0.375, 0.3667, 0.625, 0.3667, 0.625, 0.3833, 0.375, 0.3833, 0.375, 0.3833, 0.625, 0.3833, 0.625, 0.4, 0.375, 0.4, 0.375, 0.4, 0.625, 0.4, 0.625, 0.4167, 0.375, 0.4167, 0.375, 0.4167, 0.625, 0.4167, 0.625, 0.4333, 0.375, 0.4333, 0.375, 0.4333, 0.625, 0.4333, 0.625, 0.45, 0.375, 0.45, 0.375, 0.45, 0.625, 0.45, 0.625, 0.4667, 0.375, 0.4667, 0.375, 0.4667, 0.625, 0.4667, 0.625, 0.4833, 0.375, 0.4833, 0.125, 0.5, 0.1417, 0.5, 0.1417, 0.75, 0.125, 0.75, 0.1417, 0.5, 0.1583, 0.5, 0.1583, 0.75, 0.1417, 0.75, 0.1583, 0.5, 0.175, 0.5, 0.175, 0.75, 0.1583, 0.75, 0.175, 0.5, 0.1917, 0.5, 0.1917, 0.75, 0.175, 0.75, 0.1917, 0.5, 0.2083, 0.5, 0.2083, 0.75, 0.1917, 0.75, 0.2083, 0.5, 0.225, 0.5, 0.225, 0.75, 0.2083, 0.75, 0.225, 0.5, 0.2417, 0.5, 0.2417, 0.75, 0.225, 0.75, 0.2417, 0.5, 0.2583, 0.5, 0.2583, 0.75, 0.2417, 0.75, 0.2583, 0.5, 0.275, 0.5, 0.275, 0.75, 0.2583, 0.75, 0.275, 0.5, 0.2917, 0.5, 0.2917, 0.75, 0.275, 0.75, 0.2917, 0.5, 0.3083, 0.5, 0.3083, 0.75, 0.2917, 0.75, 0.3083, 0.5, 0.325, 0.5, 0.325, 0.75, 0.3083, 0.75, 0.325, 0.5, 0.3417, 0.5, 0.3417, 0.75, 0.325, 0.75, 0.3417, 0.5, 0.3583, 0.5, 0.3583, 0.75, 0.3417, 0.75, 0.375, 0.75, 0.625, 0.75, 0.625, 0.7667, 0.375, 0.7667, 0.375, 0.7667, 0.625, 0.7667, 0.625, 0.7833, 0.375, 0.7833, 0.375, 0.7833, 0.625, 0.7833, 0.625, 0.8, 0.375, 0.8, 0.375, 0.8, 0.625, 0.8, 0.625, 0.8167, 0.375, 0.8167, 0.375, 0.8167, 0.625, 0.8167, 0.625, 0.8333, 0.375, 0.8333, 0.375, 0.8333, 0.625, 0.8333, 0.625, 0.85, 0.375, 0.85, 0.375, 0.85, 0.625, 0.85, 0.625, 0.8667, 0.375, 0.8667, 0.375, 0.8667, 0.625, 0.8667, 0.625, 0.8833, 0.375, 0.8833, 0.375, 0.8833, 0.625, 0.8833, 0.625, 0.9, 0.375, 0.9, 0.375, 0.9, 0.625, 0.9, 0.625, 0.9167, 0.375, 0.9167, 0.375, 0.9167, 0.625, 0.9167, 0.625, 0.9333, 0.375, 0.9333, 0.375, 0.9333, 0.625, 0.9333, 0.625, 0.95, 0.375, 0.95, 0.375, 0.95, 0.625, 0.95, 0.625, 0.9667, 0.375, 0.9667, 0.375, 0.9667, 0.625, 0.9667, 0.625, 0.9833, 0.375, 0.9833, 0.625, 0.5, 0.6417, 0.5, 0.6417, 0.75, 0.625, 0.75, 0.6417, 0.5, 0.6583, 0.5, 0.6583, 0.75, 0.6417, 0.75, 0.6583, 0.5, 0.675, 0.5, 0.675, 0.75, 0.6583, 0.75, 0.675, 0.5, 0.6917, 0.5, 0.6917, 0.75, 0.675, 0.75, 0.6917, 0.5, 0.7083, 0.5, 0.7083, 0.75, 0.6917, 0.75, 0.7083, 0.5, 0.725, 0.5, 0.725, 0.75, 0.7083, 0.75, 0.725, 0.5, 0.7417, 0.5, 0.7417, 0.75, 0.725, 0.75, 0.7417, 0.5, 0.7583, 0.5, 0.7583, 0.75, 0.7417, 0.75, 0.7583, 0.5, 0.775, 0.5, 0.775, 0.75, 0.7583, 0.75, 0.775, 0.5, 0.7917, 0.5, 0.7917, 0.75, 0.775, 0.75, 0.7917, 0.5, 0.8083, 0.5, 0.8083, 0.75, 0.7917, 0.75, 0.8083, 0.5, 0.825, 0.5, 0.825, 0.75, 0.8083, 0.75, 0.825, 0.5, 0.8417, 0.5, 0.8417, 0.75, 0.825, 0.75, 0.8417, 0.5, 0.8583, 0.5, 0.8583, 0.75, 0.8417, 0.75, 0.8583, 0.5, 0.875, 0.5, 0.875, 0.75, 0.8583, 0.75, 0.375, 0.9833, 0.625, 0.9833, 0.625, 1.0, 0.375, 1.0, 0.375, 0.0, 0.625, 0.0, 0.625, 0.25, 0.375, 0.25, 0.3583, 0.5, 0.375, 0.5, 0.375, 0.75, 0.3583, 0.75, 0.375, 0.5, 0.625, 0.5, 0.625, 0.75, 0.375, 0.75, 0.375, 0.4833, 0.625, 0.4833, 0.625, 0.5, 0.375, 0.5, 0.375, 0.25, 0.625, 0.25, 0.625, 0.2667, 0.375, 0.2667, 0.375, 0.2667, 0.625, 0.2667, 0.625, 0.2833, 0.375, 0.2833, 0.375, 0.2833, 0.625, 0.2833, 0.625, 0.3, 0.375, 0.3, 0.375, 0.3, 0.625, 0.3, 0.625, 0.3167, 0.375, 0.3167, 0.375, 0.3167, 0.625, 0.3167, 0.625, 0.3333, 0.375, 0.3333, 0.375, 0.3333, 0.625, 0.3333, 0.625, 0.35, 0.375, 0.35, 0.375, 0.35, 0.625, 0.35, 0.625, 0.3667, 0.375, 0.3667, 0.375, 0.3667, 0.625, 0.3667, 0.625, 0.3833, 0.375, 0.3833, 0.375, 0.3833, 0.625, 0.3833, 0.625, 0.4, 0.375, 0.4, 0.375, 0.4, 0.625, 0.4, 0.625, 0.4167, 0.375, 0.4167, 0.375, 0.4167, 0.625, 0.4167, 0.625, 0.4333, 0.375, 0.4333, 0.375, 0.4333, 0.625, 0.4333, 0.625, 0.45, 0.375, 0.45, 0.375, 0.45, 0.625, 0.45, 0.625, 0.4667, 0.375, 0.4667, 0.375, 0.4667, 0.625, 0.4667, 0.625, 0.4833, 0.375, 0.4833, 0.125, 0.5, 0.1417, 0.5, 0.1417, 0.75, 0.125, 0.75, 0.1417, 0.5, 0.1583, 0.5, 0.1583, 0.75, 0.1417, 0.75, 0.1583, 0.5, 0.175, 0.5, 0.175, 0.75, 0.1583, 0.75, 0.175, 0.5, 0.1917, 0.5, 0.1917, 0.75, 0.175, 0.75, 0.1917, 0.5, 0.2083, 0.5, 0.2083, 0.75, 0.1917, 0.75, 0.2083, 0.5, 0.225, 0.5, 0.225, 0.75, 0.2083, 0.75, 0.225, 0.5, 0.2417, 0.5, 0.2417, 0.75, 0.225, 0.75, 0.2417, 0.5, 0.2583, 0.5, 0.2583, 0.75, 0.2417, 0.75, 0.2583, 0.5, 0.275, 0.5, 0.275, 0.75, 0.2583, 0.75, 0.275, 0.5, 0.2917, 0.5, 0.2917, 0.75, 0.275, 0.75, 0.2917, 0.5, 0.3083, 0.5, 0.3083, 0.75, 0.2917, 0.75, 0.3083, 0.5, 0.325, 0.5, 0.325, 0.75, 0.3083, 0.75, 0.325, 0.5, 0.3417, 0.5, 0.3417, 0.75, 0.325, 0.75, 0.3417, 0.5, 0.3583, 0.5, 0.3583, 0.75, 0.3417, 0.75, 0.375, 0.75, 0.625, 0.75, 0.625, 0.7667, 0.375, 0.7667, 0.375, 0.7667, 0.625, 0.7667, 0.625, 0.7833, 0.375, 0.7833, 0.375, 0.7833, 0.625, 0.7833, 0.625, 0.8, 0.375, 0.8, 0.375, 0.8, 0.625, 0.8, 0.625, 0.8167, 0.375, 0.8167, 0.375, 0.8167, 0.625, 0.8167, 0.625, 0.8333, 0.375, 0.8333, 0.375, 0.8333, 0.625, 0.8333, 0.625, 0.85, 0.375, 0.85, 0.375, 0.85, 0.625, 0.85, 0.625, 0.8667, 0.375, 0.8667, 0.375, 0.8667, 0.625, 0.8667, 0.625, 0.8833, 0.375, 0.8833, 0.375, 0.8833, 0.625, 0.8833, 0.625, 0.9, 0.375, 0.9, 0.375, 0.9, 0.625, 0.9, 0.625, 0.9167, 0.375, 0.9167, 0.375, 0.9167, 0.625, 0.9167, 0.625, 0.9333, 0.375, 0.9333, 0.375, 0.9333, 0.625, 0.9333, 0.625, 0.95, 0.375, 0.95, 0.375, 0.95, 0.625, 0.95, 0.625, 0.9667, 0.375, 0.9667, 0.375, 0.9667, 0.625, 0.9667, 0.625, 0.9833, 0.375, 0.9833, 0.625, 0.5, 0.6417, 0.5, 0.6417, 0.75, 0.625, 0.75, 0.6417, 0.5, 0.6583, 0.5, 0.6583, 0.75, 0.6417, 0.75, 0.6583, 0.5, 0.675, 0.5, 0.675, 0.75, 0.6583, 0.75, 0.675, 0.5, 0.6917, 0.5, 0.6917, 0.75, 0.675, 0.75, 0.6917, 0.5, 0.7083, 0.5, 0.7083, 0.75, 0.6917, 0.75, 0.7083, 0.5, 0.725, 0.5, 0.725, 0.75, 0.7083, 0.75, 0.725, 0.5, 0.7417, 0.5, 0.7417, 0.75, 0.725, 0.75, 0.7417, 0.5, 0.7583, 0.5, 0.7583, 0.75, 0.7417, 0.75, 0.7583, 0.5, 0.775, 0.5, 0.775, 0.75, 0.7583, 0.75, 0.775, 0.5, 0.7917, 0.5, 0.7917, 0.75, 0.775, 0.75, 0.7917, 0.5, 0.8083, 0.5, 0.8083, 0.75, 0.7917, 0.75, 0.8083, 0.5, 0.825, 0.5, 0.825, 0.75, 0.8083, 0.75, 0.825, 0.5, 0.8417, 0.5, 0.8417, 0.75, 0.825, 0.75, 0.8417, 0.5, 0.8583, 0.5, 0.8583, 0.75, 0.8417, 0.75, 0.8583, 0.5, 0.875, 0.5, 0.875, 0.75, 0.8583, 0.75, 0.375, 0.9833, 0.625, 0.9833, 0.625, 1.0, 0.375, 1.0, 0.375, 0.0, 0.625, 0.0, 0.625, 0.25, 0.375, 0.25, 0.3583, 0.5, 0.375, 0.5, 0.375, 0.75, 0.3583, 0.75, 0.375, 0.5, 0.625, 0.5, 0.625, 0.75, 0.375, 0.75, 0.375, 0.4833, 0.625, 0.4833, 0.625, 0.5, 0.375, 0.5, 0.375, 0.25, 0.625, 0.25, 0.625, 0.2667, 0.375, 0.2667, 0.375, 0.2667, 0.625, 0.2667, 0.625, 0.2833, 0.375, 0.2833, 0.375, 0.2833, 0.625, 0.2833, 0.625, 0.3, 0.375, 0.3, 0.375, 0.3, 0.625, 0.3, 0.625, 0.3167, 0.375, 0.3167, 0.375, 0.3167, 0.625, 0.3167, 0.625, 0.3333, 0.375, 0.3333, 0.375, 0.3333, 0.625, 0.3333, 0.625, 0.35, 0.375, 0.35, 0.375, 0.35, 0.625, 0.35, 0.625, 0.3667, 0.375, 0.3667, 0.375, 0.3667, 0.625, 0.3667, 0.625, 0.3833, 0.375, 0.3833, 0.375, 0.3833, 0.625, 0.3833, 0.625, 0.4, 0.375, 0.4, 0.375, 0.4, 0.625, 0.4, 0.625, 0.4167, 0.375, 0.4167, 0.375, 0.4167, 0.625, 0.4167, 0.625, 0.4333, 0.375, 0.4333, 0.375, 0.4333, 0.625, 0.4333, 0.625, 0.45, 0.375, 0.45, 0.375, 0.45, 0.625, 0.45, 0.625, 0.4667, 0.375, 0.4667, 0.375, 0.4667, 0.625, 0.4667, 0.625, 0.4833, 0.375, 0.4833, 0.125, 0.5, 0.1417, 0.5, 0.1417, 0.75, 0.125, 0.75, 0.1417, 0.5, 0.1583, 0.5, 0.1583, 0.75, 0.1417, 0.75, 0.1583, 0.5, 0.175, 0.5, 0.175, 0.75, 0.1583, 0.75, 0.175, 0.5, 0.1917, 0.5, 0.1917, 0.75, 0.175, 0.75, 0.1917, 0.5, 0.2083, 0.5, 0.2083, 0.75, 0.1917, 0.75, 0.2083, 0.5, 0.225, 0.5, 0.225, 0.75, 0.2083, 0.75, 0.225, 0.5, 0.2417, 0.5, 0.2417, 0.75, 0.225, 0.75, 0.2417, 0.5, 0.2583, 0.5, 0.2583, 0.75, 0.2417, 0.75, 0.2583, 0.5, 0.275, 0.5, 0.275, 0.75, 0.2583, 0.75, 0.275, 0.5, 0.2917, 0.5, 0.2917, 0.75, 0.275, 0.75, 0.2917, 0.5, 0.3083, 0.5, 0.3083, 0.75, 0.2917, 0.75, 0.3083, 0.5, 0.325, 0.5, 0.325, 0.75, 0.3083, 0.75, 0.325, 0.5, 0.3417, 0.5, 0.3417, 0.75, 0.325, 0.75, 0.3417, 0.5, 0.3583, 0.5, 0.3583, 0.75, 0.3417, 0.75, 0.375, 0.75, 0.625, 0.75, 0.625, 0.7667, 0.375, 0.7667, 0.375, 0.7667, 0.625, 0.7667, 0.625, 0.7833, 0.375, 0.7833, 0.375, 0.7833, 0.625, 0.7833, 0.625, 0.8, 0.375, 0.8, 0.375, 0.8, 0.625, 0.8, 0.625, 0.8167, 0.375, 0.8167, 0.375, 0.8167, 0.625, 0.8167, 0.625, 0.8333, 0.375, 0.8333, 0.375, 0.8333, 0.625, 0.8333, 0.625, 0.85, 0.375, 0.85, 0.375, 0.85, 0.625, 0.85, 0.625, 0.8667, 0.375, 0.8667, 0.375, 0.8667, 0.625, 0.8667, 0.625, 0.8833, 0.375, 0.8833, 0.375, 0.8833, 0.625, 0.8833, 0.625, 0.9, 0.375, 0.9, 0.375, 0.9, 0.625, 0.9, 0.625, 0.9167, 0.375, 0.9167, 0.375, 0.9167, 0.625, 0.9167, 0.625, 0.9333, 0.375, 0.9333, 0.375, 0.9333, 0.625, 0.9333, 0.625, 0.95, 0.375, 0.95, 0.375, 0.95, 0.625, 0.95, 0.625, 0.9667, 0.375, 0.9667, 0.375, 0.9667, 0.625, 0.9667, 0.625, 0.9833, 0.375, 0.9833, 0.625, 0.5, 0.6417, 0.5, 0.6417, 0.75, 0.625, 0.75, 0.6417, 0.5, 0.6583, 0.5, 0.6583, 0.75, 0.6417, 0.75, 0.6583, 0.5, 0.675, 0.5, 0.675, 0.75, 0.6583, 0.75, 0.675, 0.5, 0.6917, 0.5, 0.6917, 0.75, 0.675, 0.75, 0.6917, 0.5, 0.7083, 0.5, 0.7083, 0.75, 0.6917, 0.75, 0.7083, 0.5, 0.725, 0.5, 0.725, 0.75, 0.7083, 0.75, 0.725, 0.5, 0.7417, 0.5, 0.7417, 0.75, 0.725, 0.75, 0.7417, 0.5, 0.7583, 0.5, 0.7583, 0.75, 0.7417, 0.75, 0.7583, 0.5, 0.775, 0.5, 0.775, 0.75, 0.7583, 0.75, 0.775, 0.5, 0.7917, 0.5, 0.7917, 0.75, 0.775, 0.75, 0.7917, 0.5, 0.8083, 0.5, 0.8083, 0.75, 0.7917, 0.75, 0.8083, 0.5, 0.825, 0.5, 0.825, 0.75, 0.8083, 0.75, 0.825, 0.5, 0.8417, 0.5, 0.8417, 0.75, 0.825, 0.75, 0.8417, 0.5, 0.8583, 0.5, 0.8583, 0.75, 0.8417, 0.75])
me_cube_001.materials.append(mat_new)
me_cube_001.use_remesh_preserve_volume = False
me_cube_001.use_remesh_preserve_attributes = False
me_cube_001.use_mirror_vertex_groups = False
me_cube_001.update()
me_cube_002 = bpy.data.meshes.new('Cube.002')
me_cube_002.from_pydata([(1.193, -0.9797, 0.9797), (1.193, -0.9797, 0.9797), (1.193, -0.9797, 0.9797), (1.193, -0.9797, 0.9797), (-1.193, -0.9797, 0.9797), (-1.193, -0.9797, 0.9797), (-1.193, -0.9797, 0.9797), (-1.193, -0.9797, 0.9797), (1.052, -0.9766, 0.9766), (0.9294, -0.9673, 0.9673), (0.7992, -0.951, 0.951), (0.6469, -0.9311, 0.9311), (0.4701, -0.9198, 0.9198), (0.2821, -0.9197, 0.9197), (0.09356, -0.9232, 0.9232), (-0.09227, -0.932, 0.932), (-0.2711, -0.9433, 0.9433), (-0.4402, -0.9544, 0.9544), (-0.5991, -0.9638, 0.9638), (-0.7493, -0.9709, 0.9709), (-0.8945, -0.9757, 0.9757), (-1.04, -0.9786, 0.9786), (1.034, -1.0, 1.0), (0.8774, -1.052, 1.052), (0.7157, -1.108, 1.108), (0.5567, -1.158, 1.158), (0.3976, -1.181, 1.181), (0.2386, -1.182, 1.182), (0.07952, -1.175, 1.175), (-0.07952, -1.156, 1.156), (-0.2386, -1.129, 1.129), (-0.3976, -1.097, 1.097), (-0.5567, -1.064, 1.064), (-0.7157, -1.032, 1.032), (-0.8748, -1.005, 1.005), (-1.034, -0.9866, 0.9866), (-1.037, -0.9896, 0.9757), (-0.8844, -1.016, 0.9647), (-0.7319, -1.055, 0.9482), (-0.5766, -1.102, 0.9276), (-0.4172, -1.151, 0.9044), (-0.2532, -1.199, 0.8811), (-0.08518, -1.238, 0.8604), (0.08569, -1.266, 0.8455), (0.2576, -1.276, 0.8399), (0.4294, -1.276, 0.84), (0.5967, -1.241, 0.8589), (0.7538, -1.167, 0.897), (0.9019, -1.081, 0.9387), (1.043, -1.009, 0.9678), (-1.037, -0.9757, 0.9896), (-0.8844, -0.9647, 1.016), (-0.7319, -0.9482, 1.055), (-0.5766, -0.9276, 1.102), (-0.4172, -0.9044, 1.151), (-0.2532, -0.8811, 1.199), (-0.08518, -0.8604, 1.238), (0.08569, -0.8455, 1.266), (0.2576, -0.8399, 1.276), (0.4294, -0.84, 1.276), (0.5967, -0.8589, 1.241), (0.7538, -0.897, 1.167), (0.9019, -0.9387, 1.081), (1.043, -0.9678, 1.009), (1.193, 0.9797, 0.9797), (1.193, 0.9797, 0.9797), (1.193, 0.9797, 0.9797), (1.193, 0.9797, 0.9797), (-1.193, 0.9797, 0.9797), (-1.193, 0.9797, 0.9797), (-1.193, 0.9797, 0.9797), (-1.193, 0.9797, 0.9797), (1.043, 1.009, 0.9678), (0.9019, 1.081, 0.9387), (0.7538, 1.167, 0.897), (0.5967, 1.241, 0.8589), (0.4294, 1.276, 0.84), (0.2576, 1.276, 0.8399), (0.08569, 1.266, 0.8455), (-0.08518, 1.238, 0.8604), (-0.2532, 1.199, 0.8811), (-0.4172, 1.151, 0.9044), (-0.5766, 1.102, 0.9276), (-0.7319, 1.055, 0.9482), (-0.8844, 1.016, 0.9647), (-1.037, 0.9896, 0.9757), (1.043, 0.9678, 1.009), (0.9019, 0.9387, 1.081), (0.7538, 0.897, 1.167), (0.5967, 0.8589, 1.241), (0.4294, 0.84, 1.276), (0.2576, 0.8399, 1.276), (0.08569, 0.8455, 1.266), (-0.08518, 0.8604, 1.238), (-0.2532, 0.8811, 1.199), (-0.4172, 0.9044, 1.151), (-0.5766, 0.9276, 1.102), (-0.7319, 0.9482, 1.055), (-0.8844, 0.9647, 1.016), (-1.037, 0.9757, 0.9896), (-1.04, 0.9786, 0.9786), (-0.8945, 0.9757, 0.9757), (-0.7493, 0.9709, 0.9709), (-0.5991, 0.9638, 0.9638), (-0.4402, 0.9544, 0.9544), (-0.2711, 0.9433, 0.9433), (-0.09227, 0.932, 0.932), (0.09356, 0.9232, 0.9232), (0.2821, 0.9197, 0.9197), (0.4701, 0.9198, 0.9198), (0.6469, 0.9311, 0.9311), (0.7992, 0.951, 0.951), (0.9294, 0.9673, 0.9673), (1.052, 0.9766, 0.9766), (-1.034, 0.9866, 0.9866), (-0.8748, 1.005, 1.005), (-0.7157, 1.032, 1.032), (-0.5567, 1.064, 1.064), (-0.3976, 1.097, 1.097), (-0.2386, 1.129, 1.129), (-0.07952, 1.156, 1.156), (0.07952, 1.175, 1.175), (0.2386, 1.182, 1.182), (0.3976, 1.181, 1.181), (0.5567, 1.158, 1.158), (0.7157, 1.108, 1.108), (0.8774, 1.052, 1.052), (1.034, 1.0, 1.0), (1.193, -0.9797, -0.9797), (1.193, -0.9797, -0.9797), (1.193, -0.9797, -0.9797), (1.193, -0.9797, -0.9797), (-1.193, -0.9797, -0.9797), (-1.193, -0.9797, -0.9797), (-1.193, -0.9797, -0.9797), (-1.193, -0.9797, -0.9797), (1.043, -0.9678, -1.009), (0.9019, -0.9387, -1.081), (0.7538, -0.897, -1.167), (0.5967, -0.8589, -1.241), (0.4294, -0.84, -1.276), (0.2576, -0.8399, -1.276), (0.08569, -0.8455, -1.266), (-0.08518, -0.8604, -1.238), (-0.2532, -0.8811, -1.199), (-0.4172, -0.9044, -1.151), (-0.5766, -0.9276, -1.102), (-0.7319, -0.9482, -1.055), (-0.8844, -0.9647, -1.016), (-1.037, -0.9757, -0.9896), (1.043, -1.009, -0.9678), (0.9019, -1.081, -0.9387), (0.7538, -1.167, -0.897), (0.5967, -1.241, -0.8589), (0.4294, -1.276, -0.84), (0.2576, -1.276, -0.8399), (0.08569, -1.266, -0.8455), (-0.08518, -1.238, -0.8604), (-0.2532, -1.199, -0.8811), (-0.4172, -1.151, -0.9044), (-0.5766, -1.102, -0.9276), (-0.7319, -1.055, -0.9482), (-0.8844, -1.016, -0.9647), (-1.037, -0.9896, -0.9757), (-1.034, -0.9866, -0.9866), (-0.8748, -1.005, -1.005), (-0.7157, -1.032, -1.032), (-0.5567, -1.064, -1.064), (-0.3976, -1.097, -1.097), (-0.2386, -1.129, -1.129), (-0.07952, -1.156, -1.156), (0.07952, -1.175, -1.175), (0.2386, -1.182, -1.182), (0.3976, -1.181, -1.181), (0.5567, -1.158, -1.158), (0.7157, -1.108, -1.108), (0.8774, -1.052, -1.052), (1.034, -1.0, -1.0), (-1.04, -0.9786, -0.9786), (-0.8945, -0.9757, -0.9757), (-0.7493, -0.9709, -0.9709), (-0.5991, -0.9638, -0.9638), (-0.4402, -0.9544, -0.9544), (-0.2711, -0.9433, -0.9433), (-0.09227, -0.932, -0.932), (0.09356, -0.9232, -0.9232), (0.2821, -0.9197, -0.9197), (0.4701, -0.9198, -0.9198), (0.6469, -0.9311, -0.9311), (0.7992, -0.951, -0.951), (0.9294, -0.9673, -0.9673), (1.052, -0.9766, -0.9766), (1.193, 0.9797, -0.9797), (1.193, 0.9797, -0.9797), (1.193, 0.9797, -0.9797), (1.193, 0.9797, -0.9797), (-1.193, 0.9797, -0.9797), (-1.193, 0.9797, -0.9797), (-1.193, 0.9797, -0.9797), (-1.193, 0.9797, -0.9797), (1.034, 1.0, -1.0), (0.8774, 1.052, -1.052), (0.7157, 1.108, -1.108), (0.5567, 1.158, -1.158), (0.3976, 1.181, -1.181), (0.2386, 1.182, -1.182), (0.07952, 1.175, -1.175), (-0.07952, 1.156, -1.156), (-0.2386, 1.129, -1.129), (-0.3976, 1.097, -1.097), (-0.5567, 1.064, -1.064), (-0.7157, 1.032, -1.032), (-0.8748, 1.005, -1.005), (-1.034, 0.9866, -0.9866), (1.052, 0.9766, -0.9766), (0.9294, 0.9673, -0.9673), (0.7992, 0.951, -0.951), (0.6469, 0.9311, -0.9311), (0.4701, 0.9198, -0.9198), (0.2821, 0.9197, -0.9197), (0.09356, 0.9232, -0.9232), (-0.09227, 0.932, -0.932), (-0.2711, 0.9433, -0.9433), (-0.4402, 0.9544, -0.9544), (-0.5991, 0.9638, -0.9638), (-0.7493, 0.9709, -0.9709), (-0.8945, 0.9757, -0.9757), (-1.04, 0.9786, -0.9786), (-1.037, 0.9757, -0.9896), (-0.8844, 0.9647, -1.016), (-0.7319, 0.9482, -1.055), (-0.5766, 0.9276, -1.102), (-0.4172, 0.9044, -1.151), (-0.2532, 0.8811, -1.199), (-0.08518, 0.8604, -1.238), (0.08569, 0.8455, -1.266), (0.2576, 0.8399, -1.276), (0.4294, 0.84, -1.276), (0.5967, 0.8589, -1.241), (0.7538, 0.897, -1.167), (0.9019, 0.9387, -1.081), (1.043, 0.9678, -1.009), (-1.037, 0.9896, -0.9757), (-0.8844, 1.016, -0.9647), (-0.7319, 1.055, -0.9482), (-0.5766, 1.102, -0.9276), (-0.4172, 1.151, -0.9044), (-0.2532, 1.199, -0.8811), (-0.08518, 1.238, -0.8604), (0.08569, 1.266, -0.8455), (0.2576, 1.276, -0.8399), (0.4294, 1.276, -0.84), (0.5967, 1.241, -0.8589), (0.7538, 1.167, -0.897), (0.9019, 1.081, -0.9387), (1.043, 1.009, -0.9678)], [], [(50, 4, 6, 35), (36, 35, 6, 7), (7, 6, 4, 5), (8, 1, 3, 49), (1, 0, 2, 3), (8, 63, 0, 1), (5, 4, 50, 21), (21, 50, 51, 20), (20, 51, 52, 19), (19, 52, 53, 18), (18, 53, 54, 17), (17, 54, 55, 16), (16, 55, 56, 15), (15, 56, 57, 14), (14, 57, 58, 13), (13, 58, 59, 12), (12, 59, 60, 11), (11, 60, 61, 10), (10, 61, 62, 9), (9, 62, 63, 8), (5, 21, 36, 7), (21, 20, 37, 36), (20, 19, 38, 37), (19, 18, 39, 38), (18, 17, 40, 39), (17, 16, 41, 40), (16, 15, 42, 41), (15, 14, 43, 42), (14, 13, 44, 43), (13, 12, 45, 44), (12, 11, 46, 45), (11, 10, 47, 46), (10, 9, 48, 47), (9, 8, 49, 48), (3, 2, 22, 49), (49, 22, 23, 48), (48, 23, 24, 47), (47, 24, 25, 46), (46, 25, 26, 45), (45, 26, 27, 44), (44, 27, 28, 43), (43, 28, 29, 42), (42, 29, 30, 41), (41, 30, 31, 40), (40, 31, 32, 39), (39, 32, 33, 38), (38, 33, 34, 37), (37, 34, 35, 36), (0, 63, 22, 2), (63, 62, 23, 22), (62, 61, 24, 23), (61, 60, 25, 24), (60, 59, 26, 25), (59, 58, 27, 26), (58, 57, 28, 27), (57, 56, 29, 28), (56, 55, 30, 29), (55, 54, 31, 30), (54, 53, 32, 31), (53, 52, 33, 32), (52, 51, 34, 33), (51, 50, 35, 34), (114, 68, 70, 99), (100, 99, 70, 71), (71, 70, 68, 69), (72, 65, 67, 113), (65, 64, 66, 67), (72, 127, 64, 65), (69, 68, 114, 85), (85, 114, 115, 84), (84, 115, 116, 83), (83, 116, 117, 82), (82, 117, 118, 81), (81, 118, 119, 80), (80, 119, 120, 79), (79, 120, 121, 78), (78, 121, 122, 77), (77, 122, 123, 76), (76, 123, 124, 75), (75, 124, 125, 74), (74, 125, 126, 73), (73, 126, 127, 72), (69, 85, 100, 71), (85, 84, 101, 100), (84, 83, 102, 101), (83, 82, 103, 102), (82, 81, 104, 103), (81, 80, 105, 104), (80, 79, 106, 105), (79, 78, 107, 106), (78, 77, 108, 107), (77, 76, 109, 108), (76, 75, 110, 109), (75, 74, 111, 110), (74, 73, 112, 111), (73, 72, 113, 112), (67, 66, 86, 113), (113, 86, 87, 112), (112, 87, 88, 111), (111, 88, 89, 110), (110, 89, 90, 109), (109, 90, 91, 108), (108, 91, 92, 107), (107, 92, 93, 106), (106, 93, 94, 105), (105, 94, 95, 104), (104, 95, 96, 103), (103, 96, 97, 102), (102, 97, 98, 101), (101, 98, 99, 100), (64, 127, 86, 66), (127, 126, 87, 86), (126, 125, 88, 87), (125, 124, 89, 88), (124, 123, 90, 89), (123, 122, 91, 90), (122, 121, 92, 91), (121, 120, 93, 92), (120, 119, 94, 93), (119, 118, 95, 94), (118, 117, 96, 95), (117, 116, 97, 96), (116, 115, 98, 97), (115, 114, 99, 98), (178, 132, 134, 163), (164, 163, 134, 135), (135, 134, 132, 133), (136, 129, 131, 177), (129, 128, 130, 131), (136, 191, 128, 129), (133, 132, 178, 149), (149, 178, 179, 148), (148, 179, 180, 147), (147, 180, 181, 146), (146, 181, 182, 145), (145, 182, 183, 144), (144, 183, 184, 143), (143, 184, 185, 142), (142, 185, 186, 141), (141, 186, 187, 140), (140, 187, 188, 139), (139, 188, 189, 138), (138, 189, 190, 137), (137, 190, 191, 136), (133, 149, 164, 135), (149, 148, 165, 164), (148, 147, 166, 165), (147, 146, 167, 166), (146, 145, 168, 167), (145, 144, 169, 168), (144, 143, 170, 169), (143, 142, 171, 170), (142, 141, 172, 171), (141, 140, 173, 172), (140, 139, 174, 173), (139, 138, 175, 174), (138, 137, 176, 175), (137, 136, 177, 176), (131, 130, 150, 177), (177, 150, 151, 176), (176, 151, 152, 175), (175, 152, 153, 174), (174, 153, 154, 173), (173, 154, 155, 172), (172, 155, 156, 171), (171, 156, 157, 170), (170, 157, 158, 169), (169, 158, 159, 168), (168, 159, 160, 167), (167, 160, 161, 166), (166, 161, 162, 165), (165, 162, 163, 164), (128, 191, 150, 130), (191, 190, 151, 150), (190, 189, 152, 151), (189, 188, 153, 152), (188, 187, 154, 153), (187, 186, 155, 154), (186, 185, 156, 155), (185, 184, 157, 156), (184, 183, 158, 157), (183, 182, 159, 158), (182, 181, 160, 159), (181, 180, 161, 160), (180, 179, 162, 161), (179, 178, 163, 162), (242, 196, 198, 227), (228, 227, 198, 199), (199, 198, 196, 197), (200, 193, 195, 241), (193, 192, 194, 195), (200, 255, 192, 193), (197, 196, 242, 213), (213, 242, 243, 212), (212, 243, 244, 211), (211, 244, 245, 210), (210, 245, 246, 209), (209, 246, 247, 208), (208, 247, 248, 207), (207, 248, 249, 206), (206, 249, 250, 205), (205, 250, 251, 204), (204, 251, 252, 203), (203, 252, 253, 202), (202, 253, 254, 201), (201, 254, 255, 200), (197, 213, 228, 199), (213, 212, 229, 228), (212, 211, 230, 229), (211, 210, 231, 230), (210, 209, 232, 231), (209, 208, 233, 232), (208, 207, 234, 233), (207, 206, 235, 234), (206, 205, 236, 235), (205, 204, 237, 236), (204, 203, 238, 237), (203, 202, 239, 238), (202, 201, 240, 239), (201, 200, 241, 240), (195, 194, 214, 241), (241, 214, 215, 240), (240, 215, 216, 239), (239, 216, 217, 238), (238, 217, 218, 237), (237, 218, 219, 236), (236, 219, 220, 235), (235, 220, 221, 234), (234, 221, 222, 233), (233, 222, 223, 232), (232, 223, 224, 231), (231, 224, 225, 230), (230, 225, 226, 229), (229, 226, 227, 228), (192, 255, 214, 194), (255, 254, 215, 214), (254, 253, 216, 215), (253, 252, 217, 216), (252, 251, 218, 217), (251, 250, 219, 218), (250, 249, 220, 219), (249, 248, 221, 220), (248, 247, 222, 221), (247, 246, 223, 222), (246, 245, 224, 223), (245, 244, 225, 224), (244, 243, 226, 225), (243, 242, 227, 226)])
me_cube_002.polygons.foreach_set('use_smooth', [True] * 248)
_uv = me_cube_002.uv_layers.new(name='UVMap')
_uv.uv.foreach_set('vector', [0.8583, 0.5, 0.875, 0.5, 0.875, 0.75, 0.8583, 0.75, 0.375, 0.9833, 0.625, 0.9833, 0.625, 1.0, 0.375, 1.0, 0.375, 0.0, 0.625, 0.0, 0.625, 0.25, 0.375, 0.25, 0.3583, 0.5, 0.375, 0.5, 0.375, 0.75, 0.3583, 0.75, 0.375, 0.5, 0.625, 0.5, 0.625, 0.75, 0.375, 0.75, 0.375, 0.4833, 0.625, 0.4833, 0.625, 0.5, 0.375, 0.5, 0.375, 0.25, 0.625, 0.25, 0.625, 0.2667, 0.375, 0.2667, 0.375, 0.2667, 0.625, 0.2667, 0.625, 0.2833, 0.375, 0.2833, 0.375, 0.2833, 0.625, 0.2833, 0.625, 0.3, 0.375, 0.3, 0.375, 0.3, 0.625, 0.3, 0.625, 0.3167, 0.375, 0.3167, 0.375, 0.3167, 0.625, 0.3167, 0.625, 0.3333, 0.375, 0.3333, 0.375, 0.3333, 0.625, 0.3333, 0.625, 0.35, 0.375, 0.35, 0.375, 0.35, 0.625, 0.35, 0.625, 0.3667, 0.375, 0.3667, 0.375, 0.3667, 0.625, 0.3667, 0.625, 0.3833, 0.375, 0.3833, 0.375, 0.3833, 0.625, 0.3833, 0.625, 0.4, 0.375, 0.4, 0.375, 0.4, 0.625, 0.4, 0.625, 0.4167, 0.375, 0.4167, 0.375, 0.4167, 0.625, 0.4167, 0.625, 0.4333, 0.375, 0.4333, 0.375, 0.4333, 0.625, 0.4333, 0.625, 0.45, 0.375, 0.45, 0.375, 0.45, 0.625, 0.45, 0.625, 0.4667, 0.375, 0.4667, 0.375, 0.4667, 0.625, 0.4667, 0.625, 0.4833, 0.375, 0.4833, 0.125, 0.5, 0.1417, 0.5, 0.1417, 0.75, 0.125, 0.75, 0.1417, 0.5, 0.1583, 0.5, 0.1583, 0.75, 0.1417, 0.75, 0.1583, 0.5, 0.175, 0.5, 0.175, 0.75, 0.1583, 0.75, 0.175, 0.5, 0.1917, 0.5, 0.1917, 0.75, 0.175, 0.75, 0.1917, 0.5, 0.2083, 0.5, 0.2083, 0.75, 0.1917, 0.75, 0.2083, 0.5, 0.225, 0.5, 0.225, 0.75, 0.2083, 0.75, 0.225, 0.5, 0.2417, 0.5, 0.2417, 0.75, 0.225, 0.75, 0.2417, 0.5, 0.2583, 0.5, 0.2583, 0.75, 0.2417, 0.75, 0.2583, 0.5, 0.275, 0.5, 0.275, 0.75, 0.2583, 0.75, 0.275, 0.5, 0.2917, 0.5, 0.2917, 0.75, 0.275, 0.75, 0.2917, 0.5, 0.3083, 0.5, 0.3083, 0.75, 0.2917, 0.75, 0.3083, 0.5, 0.325, 0.5, 0.325, 0.75, 0.3083, 0.75, 0.325, 0.5, 0.3417, 0.5, 0.3417, 0.75, 0.325, 0.75, 0.3417, 0.5, 0.3583, 0.5, 0.3583, 0.75, 0.3417, 0.75, 0.375, 0.75, 0.625, 0.75, 0.625, 0.7667, 0.375, 0.7667, 0.375, 0.7667, 0.625, 0.7667, 0.625, 0.7833, 0.375, 0.7833, 0.375, 0.7833, 0.625, 0.7833, 0.625, 0.8, 0.375, 0.8, 0.375, 0.8, 0.625, 0.8, 0.625, 0.8167, 0.375, 0.8167, 0.375, 0.8167, 0.625, 0.8167, 0.625, 0.8333, 0.375, 0.8333, 0.375, 0.8333, 0.625, 0.8333, 0.625, 0.85, 0.375, 0.85, 0.375, 0.85, 0.625, 0.85, 0.625, 0.8667, 0.375, 0.8667, 0.375, 0.8667, 0.625, 0.8667, 0.625, 0.8833, 0.375, 0.8833, 0.375, 0.8833, 0.625, 0.8833, 0.625, 0.9, 0.375, 0.9, 0.375, 0.9, 0.625, 0.9, 0.625, 0.9167, 0.375, 0.9167, 0.375, 0.9167, 0.625, 0.9167, 0.625, 0.9333, 0.375, 0.9333, 0.375, 0.9333, 0.625, 0.9333, 0.625, 0.95, 0.375, 0.95, 0.375, 0.95, 0.625, 0.95, 0.625, 0.9667, 0.375, 0.9667, 0.375, 0.9667, 0.625, 0.9667, 0.625, 0.9833, 0.375, 0.9833, 0.625, 0.5, 0.6417, 0.5, 0.6417, 0.75, 0.625, 0.75, 0.6417, 0.5, 0.6583, 0.5, 0.6583, 0.75, 0.6417, 0.75, 0.6583, 0.5, 0.675, 0.5, 0.675, 0.75, 0.6583, 0.75, 0.675, 0.5, 0.6917, 0.5, 0.6917, 0.75, 0.675, 0.75, 0.6917, 0.5, 0.7083, 0.5, 0.7083, 0.75, 0.6917, 0.75, 0.7083, 0.5, 0.725, 0.5, 0.725, 0.75, 0.7083, 0.75, 0.725, 0.5, 0.7417, 0.5, 0.7417, 0.75, 0.725, 0.75, 0.7417, 0.5, 0.7583, 0.5, 0.7583, 0.75, 0.7417, 0.75, 0.7583, 0.5, 0.775, 0.5, 0.775, 0.75, 0.7583, 0.75, 0.775, 0.5, 0.7917, 0.5, 0.7917, 0.75, 0.775, 0.75, 0.7917, 0.5, 0.8083, 0.5, 0.8083, 0.75, 0.7917, 0.75, 0.8083, 0.5, 0.825, 0.5, 0.825, 0.75, 0.8083, 0.75, 0.825, 0.5, 0.8417, 0.5, 0.8417, 0.75, 0.825, 0.75, 0.8417, 0.5, 0.8583, 0.5, 0.8583, 0.75, 0.8417, 0.75, 0.8583, 0.5, 0.875, 0.5, 0.875, 0.75, 0.8583, 0.75, 0.375, 0.9833, 0.625, 0.9833, 0.625, 1.0, 0.375, 1.0, 0.375, 0.0, 0.625, 0.0, 0.625, 0.25, 0.375, 0.25, 0.3583, 0.5, 0.375, 0.5, 0.375, 0.75, 0.3583, 0.75, 0.375, 0.5, 0.625, 0.5, 0.625, 0.75, 0.375, 0.75, 0.375, 0.4833, 0.625, 0.4833, 0.625, 0.5, 0.375, 0.5, 0.375, 0.25, 0.625, 0.25, 0.625, 0.2667, 0.375, 0.2667, 0.375, 0.2667, 0.625, 0.2667, 0.625, 0.2833, 0.375, 0.2833, 0.375, 0.2833, 0.625, 0.2833, 0.625, 0.3, 0.375, 0.3, 0.375, 0.3, 0.625, 0.3, 0.625, 0.3167, 0.375, 0.3167, 0.375, 0.3167, 0.625, 0.3167, 0.625, 0.3333, 0.375, 0.3333, 0.375, 0.3333, 0.625, 0.3333, 0.625, 0.35, 0.375, 0.35, 0.375, 0.35, 0.625, 0.35, 0.625, 0.3667, 0.375, 0.3667, 0.375, 0.3667, 0.625, 0.3667, 0.625, 0.3833, 0.375, 0.3833, 0.375, 0.3833, 0.625, 0.3833, 0.625, 0.4, 0.375, 0.4, 0.375, 0.4, 0.625, 0.4, 0.625, 0.4167, 0.375, 0.4167, 0.375, 0.4167, 0.625, 0.4167, 0.625, 0.4333, 0.375, 0.4333, 0.375, 0.4333, 0.625, 0.4333, 0.625, 0.45, 0.375, 0.45, 0.375, 0.45, 0.625, 0.45, 0.625, 0.4667, 0.375, 0.4667, 0.375, 0.4667, 0.625, 0.4667, 0.625, 0.4833, 0.375, 0.4833, 0.125, 0.5, 0.1417, 0.5, 0.1417, 0.75, 0.125, 0.75, 0.1417, 0.5, 0.1583, 0.5, 0.1583, 0.75, 0.1417, 0.75, 0.1583, 0.5, 0.175, 0.5, 0.175, 0.75, 0.1583, 0.75, 0.175, 0.5, 0.1917, 0.5, 0.1917, 0.75, 0.175, 0.75, 0.1917, 0.5, 0.2083, 0.5, 0.2083, 0.75, 0.1917, 0.75, 0.2083, 0.5, 0.225, 0.5, 0.225, 0.75, 0.2083, 0.75, 0.225, 0.5, 0.2417, 0.5, 0.2417, 0.75, 0.225, 0.75, 0.2417, 0.5, 0.2583, 0.5, 0.2583, 0.75, 0.2417, 0.75, 0.2583, 0.5, 0.275, 0.5, 0.275, 0.75, 0.2583, 0.75, 0.275, 0.5, 0.2917, 0.5, 0.2917, 0.75, 0.275, 0.75, 0.2917, 0.5, 0.3083, 0.5, 0.3083, 0.75, 0.2917, 0.75, 0.3083, 0.5, 0.325, 0.5, 0.325, 0.75, 0.3083, 0.75, 0.325, 0.5, 0.3417, 0.5, 0.3417, 0.75, 0.325, 0.75, 0.3417, 0.5, 0.3583, 0.5, 0.3583, 0.75, 0.3417, 0.75, 0.375, 0.75, 0.625, 0.75, 0.625, 0.7667, 0.375, 0.7667, 0.375, 0.7667, 0.625, 0.7667, 0.625, 0.7833, 0.375, 0.7833, 0.375, 0.7833, 0.625, 0.7833, 0.625, 0.8, 0.375, 0.8, 0.375, 0.8, 0.625, 0.8, 0.625, 0.8167, 0.375, 0.8167, 0.375, 0.8167, 0.625, 0.8167, 0.625, 0.8333, 0.375, 0.8333, 0.375, 0.8333, 0.625, 0.8333, 0.625, 0.85, 0.375, 0.85, 0.375, 0.85, 0.625, 0.85, 0.625, 0.8667, 0.375, 0.8667, 0.375, 0.8667, 0.625, 0.8667, 0.625, 0.8833, 0.375, 0.8833, 0.375, 0.8833, 0.625, 0.8833, 0.625, 0.9, 0.375, 0.9, 0.375, 0.9, 0.625, 0.9, 0.625, 0.9167, 0.375, 0.9167, 0.375, 0.9167, 0.625, 0.9167, 0.625, 0.9333, 0.375, 0.9333, 0.375, 0.9333, 0.625, 0.9333, 0.625, 0.95, 0.375, 0.95, 0.375, 0.95, 0.625, 0.95, 0.625, 0.9667, 0.375, 0.9667, 0.375, 0.9667, 0.625, 0.9667, 0.625, 0.9833, 0.375, 0.9833, 0.625, 0.5, 0.6417, 0.5, 0.6417, 0.75, 0.625, 0.75, 0.6417, 0.5, 0.6583, 0.5, 0.6583, 0.75, 0.6417, 0.75, 0.6583, 0.5, 0.675, 0.5, 0.675, 0.75, 0.6583, 0.75, 0.675, 0.5, 0.6917, 0.5, 0.6917, 0.75, 0.675, 0.75, 0.6917, 0.5, 0.7083, 0.5, 0.7083, 0.75, 0.6917, 0.75, 0.7083, 0.5, 0.725, 0.5, 0.725, 0.75, 0.7083, 0.75, 0.725, 0.5, 0.7417, 0.5, 0.7417, 0.75, 0.725, 0.75, 0.7417, 0.5, 0.7583, 0.5, 0.7583, 0.75, 0.7417, 0.75, 0.7583, 0.5, 0.775, 0.5, 0.775, 0.75, 0.7583, 0.75, 0.775, 0.5, 0.7917, 0.5, 0.7917, 0.75, 0.775, 0.75, 0.7917, 0.5, 0.8083, 0.5, 0.8083, 0.75, 0.7917, 0.75, 0.8083, 0.5, 0.825, 0.5, 0.825, 0.75, 0.8083, 0.75, 0.825, 0.5, 0.8417, 0.5, 0.8417, 0.75, 0.825, 0.75, 0.8417, 0.5, 0.8583, 0.5, 0.8583, 0.75, 0.8417, 0.75, 0.8583, 0.5, 0.875, 0.5, 0.875, 0.75, 0.8583, 0.75, 0.375, 0.9833, 0.625, 0.9833, 0.625, 1.0, 0.375, 1.0, 0.375, 0.0, 0.625, 0.0, 0.625, 0.25, 0.375, 0.25, 0.3583, 0.5, 0.375, 0.5, 0.375, 0.75, 0.3583, 0.75, 0.375, 0.5, 0.625, 0.5, 0.625, 0.75, 0.375, 0.75, 0.375, 0.4833, 0.625, 0.4833, 0.625, 0.5, 0.375, 0.5, 0.375, 0.25, 0.625, 0.25, 0.625, 0.2667, 0.375, 0.2667, 0.375, 0.2667, 0.625, 0.2667, 0.625, 0.2833, 0.375, 0.2833, 0.375, 0.2833, 0.625, 0.2833, 0.625, 0.3, 0.375, 0.3, 0.375, 0.3, 0.625, 0.3, 0.625, 0.3167, 0.375, 0.3167, 0.375, 0.3167, 0.625, 0.3167, 0.625, 0.3333, 0.375, 0.3333, 0.375, 0.3333, 0.625, 0.3333, 0.625, 0.35, 0.375, 0.35, 0.375, 0.35, 0.625, 0.35, 0.625, 0.3667, 0.375, 0.3667, 0.375, 0.3667, 0.625, 0.3667, 0.625, 0.3833, 0.375, 0.3833, 0.375, 0.3833, 0.625, 0.3833, 0.625, 0.4, 0.375, 0.4, 0.375, 0.4, 0.625, 0.4, 0.625, 0.4167, 0.375, 0.4167, 0.375, 0.4167, 0.625, 0.4167, 0.625, 0.4333, 0.375, 0.4333, 0.375, 0.4333, 0.625, 0.4333, 0.625, 0.45, 0.375, 0.45, 0.375, 0.45, 0.625, 0.45, 0.625, 0.4667, 0.375, 0.4667, 0.375, 0.4667, 0.625, 0.4667, 0.625, 0.4833, 0.375, 0.4833, 0.125, 0.5, 0.1417, 0.5, 0.1417, 0.75, 0.125, 0.75, 0.1417, 0.5, 0.1583, 0.5, 0.1583, 0.75, 0.1417, 0.75, 0.1583, 0.5, 0.175, 0.5, 0.175, 0.75, 0.1583, 0.75, 0.175, 0.5, 0.1917, 0.5, 0.1917, 0.75, 0.175, 0.75, 0.1917, 0.5, 0.2083, 0.5, 0.2083, 0.75, 0.1917, 0.75, 0.2083, 0.5, 0.225, 0.5, 0.225, 0.75, 0.2083, 0.75, 0.225, 0.5, 0.2417, 0.5, 0.2417, 0.75, 0.225, 0.75, 0.2417, 0.5, 0.2583, 0.5, 0.2583, 0.75, 0.2417, 0.75, 0.2583, 0.5, 0.275, 0.5, 0.275, 0.75, 0.2583, 0.75, 0.275, 0.5, 0.2917, 0.5, 0.2917, 0.75, 0.275, 0.75, 0.2917, 0.5, 0.3083, 0.5, 0.3083, 0.75, 0.2917, 0.75, 0.3083, 0.5, 0.325, 0.5, 0.325, 0.75, 0.3083, 0.75, 0.325, 0.5, 0.3417, 0.5, 0.3417, 0.75, 0.325, 0.75, 0.3417, 0.5, 0.3583, 0.5, 0.3583, 0.75, 0.3417, 0.75, 0.375, 0.75, 0.625, 0.75, 0.625, 0.7667, 0.375, 0.7667, 0.375, 0.7667, 0.625, 0.7667, 0.625, 0.7833, 0.375, 0.7833, 0.375, 0.7833, 0.625, 0.7833, 0.625, 0.8, 0.375, 0.8, 0.375, 0.8, 0.625, 0.8, 0.625, 0.8167, 0.375, 0.8167, 0.375, 0.8167, 0.625, 0.8167, 0.625, 0.8333, 0.375, 0.8333, 0.375, 0.8333, 0.625, 0.8333, 0.625, 0.85, 0.375, 0.85, 0.375, 0.85, 0.625, 0.85, 0.625, 0.8667, 0.375, 0.8667, 0.375, 0.8667, 0.625, 0.8667, 0.625, 0.8833, 0.375, 0.8833, 0.375, 0.8833, 0.625, 0.8833, 0.625, 0.9, 0.375, 0.9, 0.375, 0.9, 0.625, 0.9, 0.625, 0.9167, 0.375, 0.9167, 0.375, 0.9167, 0.625, 0.9167, 0.625, 0.9333, 0.375, 0.9333, 0.375, 0.9333, 0.625, 0.9333, 0.625, 0.95, 0.375, 0.95, 0.375, 0.95, 0.625, 0.95, 0.625, 0.9667, 0.375, 0.9667, 0.375, 0.9667, 0.625, 0.9667, 0.625, 0.9833, 0.375, 0.9833, 0.625, 0.5, 0.6417, 0.5, 0.6417, 0.75, 0.625, 0.75, 0.6417, 0.5, 0.6583, 0.5, 0.6583, 0.75, 0.6417, 0.75, 0.6583, 0.5, 0.675, 0.5, 0.675, 0.75, 0.6583, 0.75, 0.675, 0.5, 0.6917, 0.5, 0.6917, 0.75, 0.675, 0.75, 0.6917, 0.5, 0.7083, 0.5, 0.7083, 0.75, 0.6917, 0.75, 0.7083, 0.5, 0.725, 0.5, 0.725, 0.75, 0.7083, 0.75, 0.725, 0.5, 0.7417, 0.5, 0.7417, 0.75, 0.725, 0.75, 0.7417, 0.5, 0.7583, 0.5, 0.7583, 0.75, 0.7417, 0.75, 0.7583, 0.5, 0.775, 0.5, 0.775, 0.75, 0.7583, 0.75, 0.775, 0.5, 0.7917, 0.5, 0.7917, 0.75, 0.775, 0.75, 0.7917, 0.5, 0.8083, 0.5, 0.8083, 0.75, 0.7917, 0.75, 0.8083, 0.5, 0.825, 0.5, 0.825, 0.75, 0.8083, 0.75, 0.825, 0.5, 0.8417, 0.5, 0.8417, 0.75, 0.825, 0.75, 0.8417, 0.5, 0.8583, 0.5, 0.8583, 0.75, 0.8417, 0.75, 0.8583, 0.5, 0.875, 0.5, 0.875, 0.75, 0.8583, 0.75, 0.375, 0.9833, 0.625, 0.9833, 0.625, 1.0, 0.375, 1.0, 0.375, 0.0, 0.625, 0.0, 0.625, 0.25, 0.375, 0.25, 0.3583, 0.5, 0.375, 0.5, 0.375, 0.75, 0.3583, 0.75, 0.375, 0.5, 0.625, 0.5, 0.625, 0.75, 0.375, 0.75, 0.375, 0.4833, 0.625, 0.4833, 0.625, 0.5, 0.375, 0.5, 0.375, 0.25, 0.625, 0.25, 0.625, 0.2667, 0.375, 0.2667, 0.375, 0.2667, 0.625, 0.2667, 0.625, 0.2833, 0.375, 0.2833, 0.375, 0.2833, 0.625, 0.2833, 0.625, 0.3, 0.375, 0.3, 0.375, 0.3, 0.625, 0.3, 0.625, 0.3167, 0.375, 0.3167, 0.375, 0.3167, 0.625, 0.3167, 0.625, 0.3333, 0.375, 0.3333, 0.375, 0.3333, 0.625, 0.3333, 0.625, 0.35, 0.375, 0.35, 0.375, 0.35, 0.625, 0.35, 0.625, 0.3667, 0.375, 0.3667, 0.375, 0.3667, 0.625, 0.3667, 0.625, 0.3833, 0.375, 0.3833, 0.375, 0.3833, 0.625, 0.3833, 0.625, 0.4, 0.375, 0.4, 0.375, 0.4, 0.625, 0.4, 0.625, 0.4167, 0.375, 0.4167, 0.375, 0.4167, 0.625, 0.4167, 0.625, 0.4333, 0.375, 0.4333, 0.375, 0.4333, 0.625, 0.4333, 0.625, 0.45, 0.375, 0.45, 0.375, 0.45, 0.625, 0.45, 0.625, 0.4667, 0.375, 0.4667, 0.375, 0.4667, 0.625, 0.4667, 0.625, 0.4833, 0.375, 0.4833, 0.125, 0.5, 0.1417, 0.5, 0.1417, 0.75, 0.125, 0.75, 0.1417, 0.5, 0.1583, 0.5, 0.1583, 0.75, 0.1417, 0.75, 0.1583, 0.5, 0.175, 0.5, 0.175, 0.75, 0.1583, 0.75, 0.175, 0.5, 0.1917, 0.5, 0.1917, 0.75, 0.175, 0.75, 0.1917, 0.5, 0.2083, 0.5, 0.2083, 0.75, 0.1917, 0.75, 0.2083, 0.5, 0.225, 0.5, 0.225, 0.75, 0.2083, 0.75, 0.225, 0.5, 0.2417, 0.5, 0.2417, 0.75, 0.225, 0.75, 0.2417, 0.5, 0.2583, 0.5, 0.2583, 0.75, 0.2417, 0.75, 0.2583, 0.5, 0.275, 0.5, 0.275, 0.75, 0.2583, 0.75, 0.275, 0.5, 0.2917, 0.5, 0.2917, 0.75, 0.275, 0.75, 0.2917, 0.5, 0.3083, 0.5, 0.3083, 0.75, 0.2917, 0.75, 0.3083, 0.5, 0.325, 0.5, 0.325, 0.75, 0.3083, 0.75, 0.325, 0.5, 0.3417, 0.5, 0.3417, 0.75, 0.325, 0.75, 0.3417, 0.5, 0.3583, 0.5, 0.3583, 0.75, 0.3417, 0.75, 0.375, 0.75, 0.625, 0.75, 0.625, 0.7667, 0.375, 0.7667, 0.375, 0.7667, 0.625, 0.7667, 0.625, 0.7833, 0.375, 0.7833, 0.375, 0.7833, 0.625, 0.7833, 0.625, 0.8, 0.375, 0.8, 0.375, 0.8, 0.625, 0.8, 0.625, 0.8167, 0.375, 0.8167, 0.375, 0.8167, 0.625, 0.8167, 0.625, 0.8333, 0.375, 0.8333, 0.375, 0.8333, 0.625, 0.8333, 0.625, 0.85, 0.375, 0.85, 0.375, 0.85, 0.625, 0.85, 0.625, 0.8667, 0.375, 0.8667, 0.375, 0.8667, 0.625, 0.8667, 0.625, 0.8833, 0.375, 0.8833, 0.375, 0.8833, 0.625, 0.8833, 0.625, 0.9, 0.375, 0.9, 0.375, 0.9, 0.625, 0.9, 0.625, 0.9167, 0.375, 0.9167, 0.375, 0.9167, 0.625, 0.9167, 0.625, 0.9333, 0.375, 0.9333, 0.375, 0.9333, 0.625, 0.9333, 0.625, 0.95, 0.375, 0.95, 0.375, 0.95, 0.625, 0.95, 0.625, 0.9667, 0.375, 0.9667, 0.375, 0.9667, 0.625, 0.9667, 0.625, 0.9833, 0.375, 0.9833, 0.625, 0.5, 0.6417, 0.5, 0.6417, 0.75, 0.625, 0.75, 0.6417, 0.5, 0.6583, 0.5, 0.6583, 0.75, 0.6417, 0.75, 0.6583, 0.5, 0.675, 0.5, 0.675, 0.75, 0.6583, 0.75, 0.675, 0.5, 0.6917, 0.5, 0.6917, 0.75, 0.675, 0.75, 0.6917, 0.5, 0.7083, 0.5, 0.7083, 0.75, 0.6917, 0.75, 0.7083, 0.5, 0.725, 0.5, 0.725, 0.75, 0.7083, 0.75, 0.725, 0.5, 0.7417, 0.5, 0.7417, 0.75, 0.725, 0.75, 0.7417, 0.5, 0.7583, 0.5, 0.7583, 0.75, 0.7417, 0.75, 0.7583, 0.5, 0.775, 0.5, 0.775, 0.75, 0.7583, 0.75, 0.775, 0.5, 0.7917, 0.5, 0.7917, 0.75, 0.775, 0.75, 0.7917, 0.5, 0.8083, 0.5, 0.8083, 0.75, 0.7917, 0.75, 0.8083, 0.5, 0.825, 0.5, 0.825, 0.75, 0.8083, 0.75, 0.825, 0.5, 0.8417, 0.5, 0.8417, 0.75, 0.825, 0.75, 0.8417, 0.5, 0.8583, 0.5, 0.8583, 0.75, 0.8417, 0.75])
me_cube_002.materials.append(mat_new)
me_cube_002.use_remesh_preserve_volume = False
me_cube_002.use_remesh_preserve_attributes = False
me_cube_002.use_mirror_vertex_groups = False
me_cube_002.update()

# ---- curves / text
cu_beziercurve = bpy.data.curves.new('BezierCurve', 'CURVE')
cu_beziercurve.dimensions = '3D'
_sp = cu_beziercurve.splines.new('BEZIER'); _sp.bezier_points.add(4)
_sp.bezier_points.foreach_set('co', [-0.721, 9.226e-09, 4.192e-09, 0.721, 0.0, 0.0, 1.482, 0.8181, 0.5375, 1.468, -0.5615, 1.319, 2.212, 1.138, 2.164])
_sp.bezier_points.foreach_set('handle_left', [-1.021, -0.4119, -0.02094, 0.0, 0.0, 0.0, 0.7609, 0.8181, 0.5375, 2.178, -0.6701, 1.26, 1.658, 1.424, 1.802])
_sp.bezier_points.foreach_set('handle_right', [-0.4214, 0.4119, 0.02094, 1.442, 0.0, 0.0, 2.203, 0.8181, 0.5375, 0.7577, -0.4529, 1.378, 2.766, 0.8529, 2.526])
for _p, _l, _r in zip(_sp.bezier_points, ['ALIGNED', 'ALIGNED', 'ALIGNED', 'ALIGNED', 'ALIGNED'], ['ALIGNED', 'ALIGNED', 'ALIGNED', 'ALIGNED', 'ALIGNED']): _p.handle_left_type = _l; _p.handle_right_type = _r
_sp.order_u = 0
_sp.order_v = 0
_sp.resolution_u = 64
cu_beziercurve.use_path = True
cu_beziercurve.use_path_clamp = True
cu_beziercurve.resolution_u = 64
cu_beziercurve.fill_mode = 'FULL'

# ---- objects
ob_core = bpy.data.objects.new('Core', me_cube)
ob_beziercurve = bpy.data.objects.new('BezierCurve', cu_beziercurve)
ob_camera = bpy.data.objects.new('Camera', cam_camera_001)
ob_plane = bpy.data.objects.new('Plane', me_plane)
ob_plane_001 = bpy.data.objects.new('Plane.001', me_plane_001)
ob_streaks = bpy.data.objects.new('Streaks', me_cube_001)
ob_big_streaks = bpy.data.objects.new('Big Streaks', me_cube_002)

# ---- transforms, parenting, visibility, modifiers, constraints
ob_core.location = (32.72, -0.3358, -0.3358)
ob_core.scale = (6.782, 1.0, 1.0)
ob_core.lock_location = (False, True, True)
ob_core.lock_rotations_4d = False
ob_core.empty_display_type = 'ARROWS'
ob_core.lineart.crease_threshold = 0.0
_m = ob_core.modifiers.new('SimpleDeform', 'SIMPLE_DEFORM')
_m.origin = ob_beziercurve
_m.factor = -3.491
_m.angle = -3.491
_m = ob_core.modifiers.new('Curve', 'CURVE')
_m.object = ob_beziercurve
_m = ob_core.modifiers.new('Bevel', 'BEVEL')
_m.angle_limit = 1.222
_m = ob_core.modifiers.new('Subdivision', 'SUBSURF')
_m.uv_smooth = 'PRESERVE_CORNERS'
_m.levels = 2
_m.show_only_control_edges = False
ob_beziercurve.location = (0.0, 0.0, 0.0)
ob_beziercurve.scale = (9.269, 9.269, 9.269)
ob_beziercurve.lineart.crease_threshold = 0.0
ob_camera.location = (1.835, -0.1793, 9.042)
ob_camera.rotation_euler = (1.54, 6.33, -1.561)
ob_camera.scale = (1.0, 1.0, 1.0)
ob_camera.lineart.crease_threshold = 0.0
ob_plane.location = (11.54, 0.0, 17.27)
ob_plane.scale = (34.86, 34.86, 8.933)
ob_plane.visible_camera = False
ob_plane.visible_shadow = False
ob_plane.lineart.crease_threshold = 0.0
ob_plane_001.location = (11.54, 0.0, 1.727)
ob_plane_001.scale = (34.86, 34.86, 8.933)
ob_plane_001.visible_camera = False
ob_plane_001.visible_shadow = False
ob_plane_001.lineart.crease_threshold = 0.0
ob_streaks.location = (32.72, -0.3358, -0.3358)
ob_streaks.scale = (6.782, 1.0, 1.0)
ob_streaks.lock_location = (False, True, True)
ob_streaks.lock_rotations_4d = False
ob_streaks.empty_display_type = 'ARROWS'
ob_streaks.lineart.crease_threshold = 0.0
_m = ob_streaks.modifiers.new('SimpleDeform', 'SIMPLE_DEFORM')
_m.origin = ob_beziercurve
_m.factor = 2.618
_m.angle = 2.618
_m = ob_streaks.modifiers.new('Curve', 'CURVE')
_m.object = ob_beziercurve
_m = ob_streaks.modifiers.new('Bevel', 'BEVEL')
_m.angle_limit = 1.222
_m = ob_streaks.modifiers.new('Subdivision', 'SUBSURF')
_m.uv_smooth = 'PRESERVE_CORNERS'
_m.levels = 2
_m.show_only_control_edges = False
ob_big_streaks.location = (32.72, -0.3358, -0.3358)
ob_big_streaks.scale = (6.782, 1.0, 1.0)
ob_big_streaks.lock_location = (False, True, True)
ob_big_streaks.lock_rotations_4d = False
ob_big_streaks.empty_display_type = 'ARROWS'
ob_big_streaks.lineart.crease_threshold = 0.0
_m = ob_big_streaks.modifiers.new('SimpleDeform', 'SIMPLE_DEFORM')
_m.origin = ob_beziercurve
_m.factor = -2.618
_m.angle = -2.618
_m = ob_big_streaks.modifiers.new('Curve', 'CURVE')
_m.object = ob_beziercurve
_m = ob_big_streaks.modifiers.new('Bevel', 'BEVEL')
_m.angle_limit = 1.222
_m = ob_big_streaks.modifiers.new('Subdivision', 'SUBSURF')
_m.uv_smooth = 'PRESERVE_CORNERS'
_m.levels = 2
_m.show_only_control_edges = False

# ---- collection membership
col_collection.objects.link(ob_core)
col_collection.objects.link(ob_beziercurve)
col_collection.objects.link(ob_camera)
col_collection.objects.link(ob_plane)
col_collection.objects.link(ob_plane_001)
col_collection.objects.link(ob_streaks)
col_collection.objects.link(ob_big_streaks)

# ---- scene / render settings (as saved in the file)
scene.camera = ob_camera
scene.frame_start = 33; scene.frame_end = 120; scene.frame_set(48)
scene.render.engine = 'CYCLES'
scene.render.image_settings.file_format = 'FFMPEG'
scene.render.image_settings.color_mode = 'RGB'
scene.render.image_settings.quality = 100
scene.render.fps = 30
scene.cycles.use_denoising = False
scene.cycles.samples = 128
scene.cycles.sampling_pattern = 'TABULATED_SOBOL'
scene.cycles.use_adaptive_sampling = False
scene.cycles.use_light_tree = False
scene.view_settings.view_transform = 'Filmic'
bpy.context.view_layer.update()
